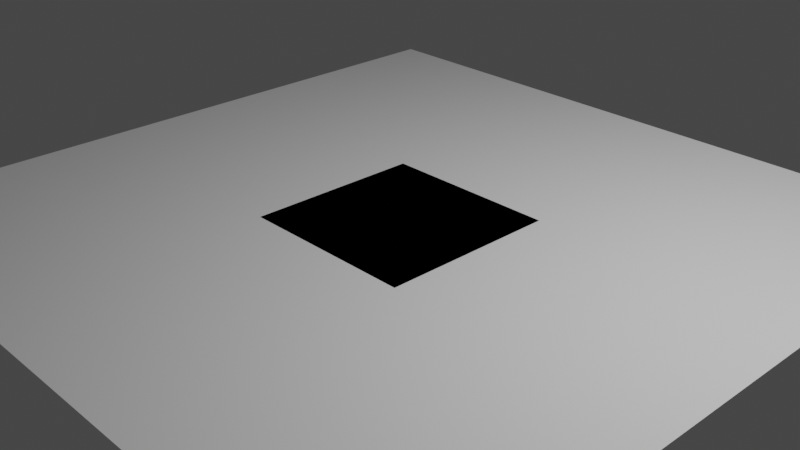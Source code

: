 # Source: modularChallange.blend  (saved by Blender 2.82.7; exported with 4.5.12 LTS)
import bpy
from mathutils import Matrix  # noqa: F401  (used for matrix-valued properties, if any)

bpy.ops.wm.read_factory_settings(use_empty=True)
scene = bpy.context.scene
scene.name = 'Scene'

# ---- collections
col_collection = bpy.data.collections.new('Collection'); scene.collection.children.link(col_collection)
col_module_1 = bpy.data.collections.new('Module 1'); scene.collection.children.link(col_module_1)
col_stairs = bpy.data.collections.new('Stairs'); scene.collection.children.link(col_stairs)

# ---- materials (node trees are filled in below, after node groups)
mat_material_001 = bpy.data.materials.new('Material.001')
mat_material_001.use_transparent_shadow = False
mat_material = bpy.data.materials.new('Material')
mat_material.alpha_threshold = 0.0
mat_material.use_transparent_shadow = False
mat_material.line_color = (0.0, 0.0, 0.0, 1.0)
mat_material_002 = bpy.data.materials.new('Material.002')
mat_material_002.use_transparent_shadow = False
mat_material_003 = bpy.data.materials.new('Material.003')
mat_material_003.use_transparent_shadow = False
mat_material_004 = bpy.data.materials.new('Material.004')
mat_material_004.use_transparent_shadow = False
mat_material_007 = bpy.data.materials.new('Material.007')
mat_material_007.use_transparent_shadow = False
mat_material_006 = bpy.data.materials.new('Material.006')
mat_material_006.use_transparent_shadow = False

# ---- material node trees
mat_material_001.use_nodes = True; mat_material_001.node_tree.nodes.clear()
_N = mat_material_001.node_tree.nodes; _L = mat_material_001.node_tree.links
n0 = _N.new('ShaderNodeOutputMaterial'); n0.name = 'Material Output'; n0.location = (300, 300)
n1 = _N.new('ShaderNodeBsdfPrincipled'); n1.name = 'Principled BSDF'; n1.location = (10, 300)
n1.distribution = 'GGX'
n1.subsurface_method = 'BURLEY'
n1.inputs[0].default_value = (0.02182, 0.5877, 0.8, 1.0)
n1.inputs[3].default_value = 1.45
n1.inputs[27].default_value = (0.0, 0.0, 0.0, 1.0)
n1.inputs[28].default_value = 1.0
_L.new(n1.outputs[0], n0.inputs[0])
n0.is_active_output = True
mat_material.use_nodes = True; mat_material.node_tree.nodes.clear()
_N = mat_material.node_tree.nodes; _L = mat_material.node_tree.links
n0 = _N.new('ShaderNodeOutputMaterial'); n0.name = 'Material Output'; n0.location = (300, 300)
n1 = _N.new('ShaderNodeBsdfPrincipled'); n1.name = 'Principled BSDF'; n1.location = (10, 300)
n1.distribution = 'GGX'
n1.subsurface_method = 'BURLEY'
n1.inputs[0].default_value = (0.2511, 0.8, 0.09015, 1.0)
n1.inputs[2].default_value = 0.4
n1.inputs[3].default_value = 1.45
n1.inputs[27].default_value = (0.0, 0.0, 0.0, 1.0)
n1.inputs[28].default_value = 1.0
_L.new(n1.outputs[0], n0.inputs[0])
n0.is_active_output = True
mat_material_002.use_nodes = True; mat_material_002.node_tree.nodes.clear()
_N = mat_material_002.node_tree.nodes; _L = mat_material_002.node_tree.links
n0 = _N.new('ShaderNodeOutputMaterial'); n0.name = 'Material Output'; n0.location = (300, 300)
n1 = _N.new('ShaderNodeBsdfPrincipled'); n1.name = 'Principled BSDF'; n1.location = (10, 300)
n1.distribution = 'GGX'
n1.subsurface_method = 'BURLEY'
n1.inputs[0].default_value = (0.8, 0.7912, 0.05571, 1.0)
n1.inputs[3].default_value = 1.45
n1.inputs[27].default_value = (0.0, 0.0, 0.0, 1.0)
n1.inputs[28].default_value = 1.0
_L.new(n1.outputs[0], n0.inputs[0])
n0.is_active_output = True
mat_material_003.use_nodes = True; mat_material_003.node_tree.nodes.clear()
_N = mat_material_003.node_tree.nodes; _L = mat_material_003.node_tree.links
n0 = _N.new('ShaderNodeOutputMaterial'); n0.name = 'Material Output'; n0.location = (300, 300)
n1 = _N.new('ShaderNodeBsdfPrincipled'); n1.name = 'Principled BSDF'; n1.location = (10, 300)
n1.distribution = 'GGX'
n1.subsurface_method = 'BURLEY'
n1.inputs[0].default_value = (0.8, 0.2594, 0.02153, 1.0)
n1.inputs[3].default_value = 1.45
n1.inputs[27].default_value = (0.0, 0.0, 0.0, 1.0)
n1.inputs[28].default_value = 1.0
_L.new(n1.outputs[0], n0.inputs[0])
n0.is_active_output = True
mat_material_004.use_nodes = True; mat_material_004.node_tree.nodes.clear()
_N = mat_material_004.node_tree.nodes; _L = mat_material_004.node_tree.links
n0 = _N.new('ShaderNodeOutputMaterial'); n0.name = 'Material Output'; n0.location = (300, 300)
n1 = _N.new('ShaderNodeBsdfPrincipled'); n1.name = 'Principled BSDF'; n1.location = (10, 300)
n1.distribution = 'GGX'
n1.subsurface_method = 'BURLEY'
n1.inputs[0].default_value = (0.8, 0.01898, 0.08461, 1.0)
n1.inputs[3].default_value = 1.45
n1.inputs[27].default_value = (0.0, 0.0, 0.0, 1.0)
n1.inputs[28].default_value = 1.0
_L.new(n1.outputs[0], n0.inputs[0])
n0.is_active_output = True
mat_material_007.use_nodes = True; mat_material_007.node_tree.nodes.clear()
_N = mat_material_007.node_tree.nodes; _L = mat_material_007.node_tree.links
n0 = _N.new('ShaderNodeOutputMaterial'); n0.name = 'Material Output'; n0.location = (300, 300)
n1 = _N.new('ShaderNodeBsdfPrincipled'); n1.name = 'Principled BSDF'; n1.location = (10, 300)
n1.distribution = 'GGX'
n1.subsurface_method = 'BURLEY'
n1.inputs[0].default_value = (0.1205, 0.0536, 0.8, 1.0)
n1.inputs[3].default_value = 1.45
n1.inputs[27].default_value = (0.0, 0.0, 0.0, 1.0)
n1.inputs[28].default_value = 1.0
_L.new(n1.outputs[0], n0.inputs[0])
n0.is_active_output = True
mat_material_006.use_nodes = True; mat_material_006.node_tree.nodes.clear()
_N = mat_material_006.node_tree.nodes; _L = mat_material_006.node_tree.links
n0 = _N.new('ShaderNodeOutputMaterial'); n0.name = 'Material Output'; n0.location = (300, 300)
n1 = _N.new('ShaderNodeBsdfPrincipled'); n1.name = 'Principled BSDF'; n1.location = (10, 300)
n1.distribution = 'GGX'
n1.subsurface_method = 'BURLEY'
n1.inputs[0].default_value = (0.402, 0.04692, 0.05023, 1.0)
n1.inputs[3].default_value = 1.45
n1.inputs[27].default_value = (0.0, 0.0, 0.0, 1.0)
n1.inputs[28].default_value = 1.0
_L.new(n1.outputs[0], n0.inputs[0])
n0.is_active_output = True

# ---- world
world_world = bpy.data.worlds.new('World'); scene.world = world_world
world_world.use_nodes = True; world_world.node_tree.nodes.clear()
_N = world_world.node_tree.nodes; _L = world_world.node_tree.links
n0 = _N.new('ShaderNodeOutputWorld'); n0.name = 'World Output'; n0.location = (300, 300)
n1 = _N.new('ShaderNodeBackground'); n1.name = 'Background'; n1.location = (10, 300)
n1.inputs[0].default_value = (0.05088, 0.05088, 0.05088, 1.0)
_L.new(n1.outputs[0], n0.inputs[0])
n0.is_active_output = True
world_world.color = (0.05088, 0.05088, 0.05088)
world_world.use_sun_shadow = False
world_world.sun_shadow_jitter_overblur = 0.0

# ---- cameras
cam_camera = bpy.data.cameras.new('Camera')
cam_camera.clip_end = 100.0
cam_camera.ortho_scale = 7.314

# ---- lights
light_light = bpy.data.lights.new('Light', 'POINT')
light_light.transmission_factor = 0.0
light_light.energy = 1000.0
light_light.shadow_soft_size = 0.1
light_light.shadow_maximum_resolution = 0.006
light_light.use_absolute_resolution = True

# ---- meshes
me_cube_011 = bpy.data.meshes.new('Cube.011')
me_cube_011.from_pydata([(0.0, 0.7165, 2.424), (0.0, 0.7165, -1.009), (0.0, -0.7165, 2.424), (0.0, -0.7165, -1.009), (-1.0, 0.7165, 2.424), (-1.0, 0.7165, -1.009), (-1.0, -0.7165, 2.424), (-1.0, -0.7165, -1.009), (0.0, 1.0, 1.0), (0.0, 1.0, -1.0), (0.0, -1.0, 1.0), (0.0, -1.0, -1.0), (0.0, 1.0, 1.0), (0.0, 1.0, -1.0), (0.0, -1.0, 1.0), (0.0, -1.0, -1.0), (-1.0, 1.0, -1.0), (-1.0, -1.0, -1.0), (0.0, 1.0, 3.0), (0.0, 1.0, -1.0), (-1.0, -1.0, 3.0), (0.0, -1.0, 3.0), (0.0, -1.0, -1.0), (-1.0, 1.0, 3.0)], [(8, 9), (10, 11), (14, 10), (8, 12)], [(18, 23, 20, 21), (22, 21, 20, 17), (0, 2, 6, 4), (16, 19, 22, 17), (1, 0, 4, 5), (16, 23, 18, 19), (9, 11, 15, 13), (7, 5, 16, 17), (0, 1, 19, 18), (6, 7, 17, 20), (3, 2, 21, 22), (5, 4, 23, 16), (2, 0, 18, 21), (4, 6, 20, 23), (1, 3, 22, 19), (2, 3, 7, 6), (3, 1, 5, 7)])
_uv = me_cube_011.uv_layers.new(name='UVMap')
_uv.uv.foreach_set('vector', [0.625, 0.5, 0.875, 0.5, 0.875, 0.75, 0.625, 0.75, 0.375, 0.75, 0.625, 0.75, 0.625, 1.0, 0.375, 1.0, 0.6073, 0.5354, 0.6073, 0.7146, 0.6073, 0.03544, 0.6073, 0.2146, 0.125, 0.5, 0.375, 0.5, 0.375, 0.75, 0.125, 0.75, 0.3927, 0.5354, 0.6073, 0.5354, 0.6073, 0.2146, 0.3927, 0.2146, 0.375, 0.25, 0.625, 0.25, 0.625, 0.5, 0.375, 0.5, 0.375, 0.5, 0.375, 0.75, 0.375, 0.75, 0.375, 0.5, 0.3927, 0.03544, 0.3927, 0.2146, 0.375, 0.25, 0.375, 0.0, 0.6073, 0.5354, 0.3927, 0.5354, 0.375, 0.5, 0.625, 0.5, 0.6073, 0.03544, 0.3927, 0.03544, 0.375, 0.0, 0.625, 0.0, 0.3927, 0.7146, 0.6073, 0.7146, 0.625, 0.75, 0.375, 0.75, 0.3927, 0.2146, 0.6073, 0.2146, 0.625, 0.25, 0.375, 0.25, 0.6073, 0.7146, 0.6073, 0.5354, 0.625, 0.5, 0.625, 0.75, 0.6073, 0.2146, 0.6073, 0.03544, 0.625, 0.0, 0.625, 0.25, 0.3927, 0.5354, 0.3927, 0.7146, 0.375, 0.75, 0.375, 0.5, 0.6073, 0.7146, 0.3927, 0.7146, 0.3927, 0.03544, 0.6073, 0.03544, 0.3927, 0.7146, 0.3927, 0.5354, 0.3927, 0.2146, 0.3927, 0.03544])
me_cube_011.materials.append(mat_material_001)
me_cube_011.use_remesh_preserve_volume = False
me_cube_011.use_remesh_preserve_attributes = False
me_cube_011.use_mirror_vertex_groups = False
me_cube_011.update()
me_plane_006 = bpy.data.meshes.new('Plane.006')
me_plane_006.from_pydata([(-4.0, -4.0, 0.0), (4.0, -4.0, 0.0), (-4.0, 4.0, 0.0), (4.0, 4.0, 0.0)], [], [(0, 1, 3, 2)])
_uv = me_plane_006.uv_layers.new(name='UVMap')
_uv.uv.foreach_set('vector', [0.0, 0.0, 1.0, 0.0, 1.0, 1.0, 0.0, 1.0])
me_plane_006.use_remesh_fix_poles = True
me_plane_006.use_remesh_preserve_attributes = False
me_plane_006.use_mirror_vertex_groups = False
me_plane_006.update()
me_cube_001 = bpy.data.meshes.new('Cube.001')
me_cube_001.from_pydata([(0.0, 0.2067, 0.9832), (0.0, -0.2067, 0.9832), (-1.0, 0.2067, 0.9832), (-1.0, -0.2067, 0.9832), (0.0, 1.0, 1.0), (0.0, 1.0, -1.0), (0.0, -1.0, 1.0), (0.0, -1.0, -1.0), (0.0, 1.0, 1.0), (0.0, -1.0, 1.0), (0.0, -0.2067, 2.013), (-1.0, -0.2067, 2.013), (0.0, 0.2067, 2.013), (-1.0, 0.2067, 2.013), (-1.0, 1.0, -1.0), (-1.0, -1.0, -1.0), (0.0, -1.0, -1.0), (0.0, 1.0, -1.0), (0.0, 1.0, 3.0), (0.0, -1.0, 3.0), (-1.0, -1.0, 3.0), (-1.0, 1.0, 3.0)], [(4, 5), (6, 7), (9, 6), (4, 8)], [(12, 10, 11, 13), (14, 21, 18, 17), (14, 17, 16, 15), (18, 21, 20, 19), (16, 19, 20, 15), (0, 12, 13, 2), (3, 2, 14, 15), (0, 1, 16, 17), (10, 12, 18, 19), (13, 11, 20, 21), (2, 13, 21, 14), (12, 0, 17, 18), (1, 10, 19, 16), (11, 3, 15, 20), (10, 1, 3, 11), (1, 0, 2, 3)])
_uv = me_cube_001.uv_layers.new(name='UVMap')
_uv.uv.foreach_set('vector', [0.5754, 0.5992, 0.5754, 0.6508, 0.5754, 0.09916, 0.5754, 0.1508, 0.375, 0.25, 0.625, 0.25, 0.625, 0.5, 0.375, 0.5, 0.125, 0.5, 0.375, 0.5, 0.375, 0.75, 0.125, 0.75, 0.625, 0.5, 0.875, 0.5, 0.875, 0.75, 0.625, 0.75, 0.375, 0.75, 0.625, 0.75, 0.625, 1.0, 0.375, 1.0, 0.4246, 0.5992, 0.5754, 0.5992, 0.5754, 0.1508, 0.4246, 0.1508, 0.4246, 0.09916, 0.4246, 0.1508, 0.375, 0.25, 0.375, 0.0, 0.4246, 0.5992, 0.4246, 0.6508, 0.375, 0.75, 0.375, 0.5, 0.5754, 0.6508, 0.5754, 0.5992, 0.625, 0.5, 0.625, 0.75, 0.5754, 0.1508, 0.5754, 0.09916, 0.625, 0.0, 0.625, 0.25, 0.4246, 0.1508, 0.5754, 0.1508, 0.625, 0.25, 0.375, 0.25, 0.5754, 0.5992, 0.4246, 0.5992, 0.375, 0.5, 0.625, 0.5, 0.4246, 0.6508, 0.5754, 0.6508, 0.625, 0.75, 0.375, 0.75, 0.5754, 0.09916, 0.4246, 0.09916, 0.375, 0.0, 0.625, 0.0, 0.5754, 0.6508, 0.4246, 0.6508, 0.4246, 0.09916, 0.5754, 0.09916, 0.4246, 0.6508, 0.4246, 0.5992, 0.4246, 0.1508, 0.4246, 0.09916])
me_cube_001.materials.append(mat_material)
me_cube_001.use_remesh_preserve_volume = False
me_cube_001.use_remesh_preserve_attributes = False
me_cube_001.use_mirror_vertex_groups = False
me_cube_001.update()
me_cube_002 = bpy.data.meshes.new('Cube.002')
me_cube_002.from_pydata([(0.0, 1.0, 3.0), (0.0, 1.0, -1.0), (0.0, -1.0, 3.0), (0.0, -1.0, -1.0), (-1.0, 1.0, 3.0), (-1.0, 1.0, -1.0), (-1.0, -1.0, 3.0), (-1.0, -1.0, -1.0), (0.0, 1.0, 1.0), (0.0, 1.0, -1.0), (0.0, -1.0, 1.0), (0.0, -1.0, -1.0), (-1.0, 0.0, -1.0), (-1.0, 0.0, 3.0), (1.0, 1.0, 3.0), (1.0, 1.0, -1.0), (1.0, 0.0, -1.0), (1.0, 0.0, 3.0), (0.0, -0.3054, 3.0), (0.3054, 0.0, 3.0), (0.0, 0.3054, 3.0), (-0.3054, 0.0, 3.0), (0.08944, -0.08944, 3.0), (0.3054, 0.0, -1.0), (0.0, -0.3054, -1.0), (-0.3054, 0.0, -1.0), (0.0, 0.3054, -1.0), (0.08944, -0.08944, -1.0), (0.0, -0.3054, 1.0), (0.0, -0.3054, -1.0), (1.0, 0.0, -1.0), (2.0, 4.371e-08, -1.0), (2.0, -1.0, -1.0)], [(8, 9), (10, 11), (11, 9), (16, 30)], [(0, 20, 19, 17, 14), (3, 2, 6, 7), (12, 13, 4, 5), (5, 1, 26, 25, 12), (0, 4, 13, 21, 20), (5, 4, 0, 1), (1, 0, 14, 15), (7, 6, 13, 12), (19, 23, 16, 17), (15, 14, 17, 16), (12, 25, 24, 3, 7), (18, 21, 13, 6, 2), (23, 26, 1, 15, 16), (18, 22, 19, 20, 21), (23, 27, 24, 25, 26), (18, 24, 27, 22), (22, 27, 23, 19), (24, 18, 2, 3), (18, 24, 29, 28), (30, 23, 27, 32, 31), (11, 32, 27, 29)])
_uv = me_cube_002.uv_layers.new(name='UVMap')
_uv.uv.foreach_set('vector', [0.625, 0.5, 0.625, 0.5868, 0.625, 0.625, 0.625, 0.625, 0.625, 0.5, 0.375, 0.75, 0.625, 0.75, 0.625, 1.0, 0.375, 1.0, 0.375, 0.125, 0.625, 0.125, 0.625, 0.25, 0.375, 0.25, 0.125, 0.5, 0.375, 0.5, 0.375, 0.5868, 0.2987, 0.625, 0.125, 0.625, 0.625, 0.5, 0.875, 0.5, 0.875, 0.625, 0.7013, 0.625, 0.625, 0.5868, 0.375, 0.25, 0.625, 0.25, 0.625, 0.5, 0.375, 0.5, 0.375, 0.5, 0.625, 0.5, 0.625, 0.5, 0.375, 0.5, 0.375, 0.0, 0.625, 0.0, 0.625, 0.125, 0.375, 0.125, 0.625, 0.625, 0.375, 0.625, 0.375, 0.625, 0.625, 0.625, 0.375, 0.5, 0.625, 0.5, 0.625, 0.625, 0.375, 0.625, 0.125, 0.625, 0.2987, 0.625, 0.375, 0.6632, 0.375, 0.75, 0.125, 0.75, 0.625, 0.6632, 0.7013, 0.625, 0.875, 0.625, 0.875, 0.75, 0.625, 0.75, 0.375, 0.625, 0.375, 0.5868, 0.375, 0.5, 0.375, 0.5, 0.375, 0.625, 0.625, 0.6632, 0.625, 0.6362, 0.625, 0.625, 0.625, 0.5868, 0.7013, 0.625, 0.375, 0.625, 0.375, 0.625, 0.375, 0.625, 0.2987, 0.625, 0.375, 0.5868, 0.625, 0.6632, 0.375, 0.6632, 0.375, 0.625, 0.625, 0.625, 0.625, 0.625, 0.375, 0.625, 0.375, 0.625, 0.625, 0.625, 0.375, 0.6632, 0.625, 0.6632, 0.625, 0.75, 0.375, 0.75, 0.625, 0.6632, 0.375, 0.6632, 0.375, 0.6632, 0.625, 0.6632, 0.0, 0.0, 0.0, 0.0, 0.0, 0.0, 0.0, 0.0, 0.0, 0.0, 0.0, 0.0, 0.0, 0.0, 0.0, 0.0, 0.0, 0.0])
me_cube_002.materials.append(mat_material_002)
me_cube_002.use_remesh_preserve_volume = False
me_cube_002.use_remesh_preserve_attributes = False
me_cube_002.use_mirror_vertex_groups = False
me_cube_002.update()
me_cube_003 = bpy.data.meshes.new('Cube.003')
me_cube_003.from_pydata([(0.0, 1.0, 3.0), (0.0, 1.0, -1.0), (0.0, -1.0, 3.0), (0.0, -1.0, -1.0), (-1.0, -1.0, 3.0), (-1.0, -1.0, -1.0), (0.0, 1.0, 1.0), (0.0, 1.0, -1.0), (0.0, -1.0, 1.0), (0.0, -1.0, -1.0), (-1.0, 0.0, -1.0), (0.0, 0.0, 3.0), (-1.0, 0.0, 3.0), (0.0, 0.0, -1.0), (1.0, 1.0, 3.0), (1.0, 1.0, -1.0), (1.0, 0.0, -1.0), (1.0, 0.0, 3.0), (-0.7255, 1.0, 3.0), (-1.0, 0.7255, 3.0), (-0.9196, 0.9196, 3.0), (-1.0, 0.7255, -1.0), (-0.7255, 1.0, -1.0), (-0.9196, 0.9196, -1.0), (-1.0, 0.7255, 1.0), (-1.0, 0.7255, -1.0), (1.0, 1.0, -1.0), (1.0, 2.0, -1.0), (-1.0, 2.0, -1.0), (-1.0, 2.0, -1.0)], [(6, 7), (8, 9), (9, 7), (15, 26), (27, 28), (28, 29), (22, 26), (23, 27)], [(11, 12, 4, 2), (3, 2, 4, 5), (0, 18, 20, 19, 12, 11), (10, 13, 3, 5), (13, 11, 2, 3), (10, 12, 19, 21), (1, 0, 14, 15), (5, 4, 12, 10), (21, 23, 22, 1, 13, 10), (15, 14, 17, 16), (13, 1, 15, 16), (11, 13, 16, 17), (0, 11, 17, 14), (18, 22, 23, 20), (20, 23, 21, 19), (22, 18, 0, 1), (19, 21, 25, 24), (27, 29, 23, 22, 25, 7, 26), (29, 25, 23)])
_uv = me_cube_003.uv_layers.new(name='UVMap')
_uv.uv.foreach_set('vector', [0.625, 0.625, 0.875, 0.625, 0.875, 0.75, 0.625, 0.75, 0.375, 0.75, 0.625, 0.75, 0.625, 1.0, 0.375, 1.0, 0.625, 0.5, 0.8064, 0.5, 0.7016, 0.3367, 0.875, 0.5343, 0.875, 0.625, 0.625, 0.625, 0.125, 0.625, 0.375, 0.625, 0.375, 0.75, 0.125, 0.75, 0.375, 0.625, 0.625, 0.625, 0.625, 0.75, 0.375, 0.75, 0.375, 0.125, 0.625, 0.125, 0.625, 0.2157, 0.375, 0.2157, 0.375, 0.5, 0.625, 0.5, 0.625, 0.5, 0.375, 0.5, 0.375, 0.0, 0.625, 0.0, 0.625, 0.125, 0.375, 0.125, 0.125, 0.5343, 0.2984, 0.3367, 0.1936, 0.5, 0.375, 0.5, 0.375, 0.625, 0.125, 0.625, 0.375, 0.5, 0.625, 0.5, 0.625, 0.625, 0.375, 0.625, 0.375, 0.625, 0.375, 0.5, 0.375, 0.5, 0.375, 0.625, 0.625, 0.625, 0.375, 0.625, 0.375, 0.625, 0.625, 0.625, 0.625, 0.5, 0.625, 0.625, 0.625, 0.625, 0.625, 0.5, 0.625, 0.3186, 0.375, 0.3186, 0.2984, 0.3367, 0.7016, 0.3367, 0.7016, 0.3367, 0.2984, 0.3367, 0.375, 0.2157, 0.625, 0.2157, 0.375, 0.3186, 0.625, 0.3186, 0.625, 0.5, 0.375, 0.5, 0.625, 0.2157, 0.375, 0.2157, 0.375, 0.2157, 0.625, 0.2157, 0.0, 0.0, 0.0, 0.0, 0.2984, 0.3367, 0.1936, 0.5, 0.0, 0.0, 0.0, 0.0, 0.0, 0.0, 0.0, 0.0, 0.0, 0.0, 0.2984, 0.3367])
me_cube_003.materials.append(mat_material_003)
me_cube_003.use_remesh_preserve_volume = False
me_cube_003.use_remesh_preserve_attributes = False
me_cube_003.use_mirror_vertex_groups = False
me_cube_003.update()
me_plane = bpy.data.meshes.new('Plane')
me_plane.from_pydata([(-1.0, -1.0, 0.0), (1.0, -1.0, 0.0), (-1.0, 1.0, 0.0), (1.0, 1.0, 0.0)], [], [(0, 1, 3, 2)])
_uv = me_plane.uv_layers.new(name='UVMap')
_uv.uv.foreach_set('vector', [0.0, 0.0, 1.0, 0.0, 1.0, 1.0, 0.0, 1.0])
me_plane.materials.append(mat_material_004)
me_plane.use_remesh_fix_poles = True
me_plane.use_remesh_preserve_attributes = False
me_plane.use_mirror_vertex_groups = False
me_plane.update()
me_plane_001 = bpy.data.meshes.new('Plane.001')
me_plane_001.from_pydata([(-1.0, -1.0, 0.0), (1.0, -1.0, 0.0), (-1.0, 1.0, 0.0), (1.0, 1.0, 0.0)], [], [(0, 1, 3, 2)])
_uv = me_plane_001.uv_layers.new(name='UVMap')
_uv.uv.foreach_set('vector', [0.0, 0.0, 1.0, 0.0, 1.0, 1.0, 0.0, 1.0])
me_plane_001.materials.append(mat_material_004)
me_plane_001.use_remesh_fix_poles = True
me_plane_001.use_remesh_preserve_attributes = False
me_plane_001.use_mirror_vertex_groups = False
me_plane_001.update()
me_plane_002 = bpy.data.meshes.new('Plane.002')
me_plane_002.from_pydata([(-1.0, -1.0, 0.0), (1.0, -1.0, 0.0), (-1.0, 1.0, 0.0), (1.0, 1.0, 0.0)], [], [(0, 1, 3, 2)])
_uv = me_plane_002.uv_layers.new(name='UVMap')
_uv.uv.foreach_set('vector', [0.0, 0.0, 1.0, 0.0, 1.0, 1.0, 0.0, 1.0])
me_plane_002.materials.append(mat_material_004)
me_plane_002.use_remesh_fix_poles = True
me_plane_002.use_remesh_preserve_attributes = False
me_plane_002.use_mirror_vertex_groups = False
me_plane_002.update()
me_plane_002.normals_split_custom_set([tuple(v) for v in zip(*[iter([0.0, 0.0, 1.0, 0.0, 0.0, 1.0, 0.0, 0.0, 1.0, 0.0, 0.0, 1.0])] * 3)])
me_cube = bpy.data.meshes.new('Cube')
me_cube.from_pydata([(0.0, 1.0, 3.0), (0.0, 1.0, -1.0), (0.0, -1.0, 3.0), (0.0, -1.0, -1.0), (-1.0, 1.0, 3.0), (-1.0, 1.0, -1.0), (-1.0, -1.0, 3.0), (-1.0, -1.0, -1.0), (0.0, 1.0, 1.0), (0.0, 1.0, -1.0), (0.0, -1.0, 1.0), (0.0, -1.0, -1.0), (0.0, 1.0, 1.0), (0.0, 1.0, -1.0), (0.0, -1.0, 1.0), (0.0, -1.0, -1.0), (0.0, 1.0, -1.0), (0.0, -1.0, -1.0)], [(8, 9), (10, 11), (14, 10), (8, 12)], [(0, 4, 6, 2), (3, 2, 6, 7), (7, 6, 4, 5), (5, 1, 3, 7), (1, 0, 2, 3), (5, 4, 0, 1), (9, 11, 15, 13), (13, 15, 17, 16)])
_uv = me_cube.uv_layers.new(name='UVMap')
_uv.uv.foreach_set('vector', [0.625, 0.5, 0.875, 0.5, 0.875, 0.75, 0.625, 0.75, 0.375, 0.75, 0.625, 0.75, 0.625, 1.0, 0.375, 1.0, 0.375, 0.0, 0.625, 0.0, 0.625, 0.25, 0.375, 0.25, 0.125, 0.5, 0.375, 0.5, 0.375, 0.75, 0.125, 0.75, 0.375, 0.5, 0.625, 0.5, 0.625, 0.75, 0.375, 0.75, 0.375, 0.25, 0.625, 0.25, 0.625, 0.5, 0.375, 0.5, 0.375, 0.5, 0.375, 0.75, 0.375, 0.75, 0.375, 0.5, 0.375, 0.5, 0.375, 0.75, 0.375, 0.75, 0.375, 0.5])
me_cube.materials.append(mat_material_001)
me_cube.use_remesh_preserve_volume = False
me_cube.use_remesh_preserve_attributes = False
me_cube.use_mirror_vertex_groups = False
me_cube.update()
me_cube_004 = bpy.data.meshes.new('Cube.004')
me_cube_004.from_pydata([(0.0, 1.0, 3.0), (0.0, 1.0, -1.0), (0.0, -1.0, 3.0), (0.0, -1.0, -1.0), (-1.0, 1.0, 3.0), (-1.0, 1.0, -1.0), (-1.0, -1.0, 3.0), (-1.0, -1.0, -1.0), (0.0, 1.0, 1.0), (0.0, 1.0, -1.0), (0.0, -1.0, 1.0), (0.0, -4.0, -1.0), (-1.0, 0.0, -1.0), (-1.0, 0.0, 3.0), (1.0, 1.0, 3.0), (1.0, 1.0, -1.0), (0.000228, 0.0, -1.0), (0.000228, 0.0, 3.0), (0.0, -0.3054, 3.0), (0.3054, 0.0, 3.0), (0.0, 0.3054, 3.0), (-0.3054, 0.0, 3.0), (0.08944, -0.08944, 3.0), (0.3054, 0.0, -1.0), (0.0, -0.3054, -1.0), (-0.3054, 0.0, -1.0), (0.0, 0.3054, -1.0), (0.08944, -0.08944, -1.0), (0.0, -0.3054, 1.0), (0.0, -0.3054, -1.0), (1.0, 0.0, -1.0), (1.0, -4.0, -1.0)], [(8, 9), (10, 11), (11, 9), (16, 30)], [(0, 20, 19, 17, 14), (3, 2, 6, 7), (12, 13, 4, 5), (5, 1, 26, 25, 12), (0, 4, 13, 21, 20), (5, 4, 0, 1), (1, 0, 14, 15), (7, 6, 13, 12), (19, 23, 16, 17), (15, 14, 17, 16), (12, 25, 24, 3, 7), (18, 21, 13, 6, 2), (23, 26, 1, 15, 16), (18, 22, 19, 20, 21), (23, 27, 24, 25, 26), (18, 24, 27, 22), (22, 27, 23, 19), (24, 18, 2, 3), (18, 24, 29, 28), (11, 31, 30, 23, 27, 29)])
_uv = me_cube_004.uv_layers.new(name='UVMap')
_uv.uv.foreach_set('vector', [0.625, 0.5, 0.625, 0.5868, 0.625, 0.625, 0.625, 0.625, 0.625, 0.5, 0.375, 0.75, 0.625, 0.75, 0.625, 1.0, 0.375, 1.0, 0.375, 0.125, 0.625, 0.125, 0.625, 0.25, 0.375, 0.25, 0.125, 0.5, 0.375, 0.5, 0.375, 0.5868, 0.2987, 0.625, 0.125, 0.625, 0.625, 0.5, 0.875, 0.5, 0.875, 0.625, 0.7013, 0.625, 0.625, 0.5868, 0.375, 0.25, 0.625, 0.25, 0.625, 0.5, 0.375, 0.5, 0.375, 0.5, 0.625, 0.5, 0.625, 0.5, 0.375, 0.5, 0.375, 0.0, 0.625, 0.0, 0.625, 0.125, 0.375, 0.125, 0.625, 0.625, 0.375, 0.625, 0.375, 0.625, 0.625, 0.625, 0.375, 0.5, 0.625, 0.5, 0.625, 0.625, 0.375, 0.625, 0.125, 0.625, 0.2987, 0.625, 0.375, 0.6632, 0.375, 0.75, 0.125, 0.75, 0.625, 0.6632, 0.7013, 0.625, 0.875, 0.625, 0.875, 0.75, 0.625, 0.75, 0.375, 0.625, 0.375, 0.5868, 0.375, 0.5, 0.375, 0.5, 0.375, 0.625, 0.625, 0.6632, 0.625, 0.6362, 0.625, 0.625, 0.625, 0.5868, 0.7013, 0.625, 0.375, 0.625, 0.375, 0.625, 0.375, 0.625, 0.2987, 0.625, 0.375, 0.5868, 0.625, 0.6632, 0.375, 0.6632, 0.375, 0.625, 0.625, 0.625, 0.625, 0.625, 0.375, 0.625, 0.375, 0.625, 0.625, 0.625, 0.375, 0.6632, 0.625, 0.6632, 0.625, 0.75, 0.375, 0.75, 0.625, 0.6632, 0.375, 0.6632, 0.375, 0.6632, 0.625, 0.6632, 0.0, 0.0, 0.0, 0.0, 0.0, 0.0, 0.375, 0.625, 0.375, 0.625, 0.0, 0.0])
me_cube_004.materials.append(mat_material_002)
me_cube_004.use_remesh_preserve_volume = False
me_cube_004.use_remesh_preserve_attributes = False
me_cube_004.use_mirror_vertex_groups = False
me_cube_004.update()
me_cube_005 = bpy.data.meshes.new('Cube.005')
me_cube_005.from_pydata([(0.0, 0.2067, 0.9832), (0.0, -0.2067, 0.9832), (-1.0, 0.2067, 0.9832), (-1.0, -0.2067, 0.9832), (0.0, 1.0, 1.0), (0.0, 1.0, -1.0), (0.0, -1.0, 1.0), (0.0, -1.0, -1.0), (0.0, 1.0, 1.0), (0.0, -1.0, 1.0), (1.0, 1.0, -1.0), (1.0, -1.0, -1.0), (0.0, -0.2067, 2.013), (-1.0, -0.2067, 2.013), (0.0, 0.2067, 2.013), (-1.0, 0.2067, 2.013), (-1.0, 1.0, -1.0), (-1.0, -1.0, -1.0), (0.0, -1.0, -1.0), (0.0, 1.0, -1.0), (0.0, 1.0, 3.0), (0.0, -1.0, 3.0), (-1.0, -1.0, 3.0), (-1.0, 1.0, 3.0)], [(4, 5), (6, 7), (9, 6), (4, 8)], [(14, 12, 13, 15), (16, 23, 20, 19), (16, 19, 18, 17), (5, 7, 11, 10), (20, 23, 22, 21), (18, 21, 22, 17), (0, 14, 15, 2), (3, 2, 16, 17), (0, 1, 18, 19), (12, 14, 20, 21), (15, 13, 22, 23), (2, 15, 23, 16), (14, 0, 19, 20), (1, 12, 21, 18), (13, 3, 17, 22), (12, 1, 3, 13), (1, 0, 2, 3)])
_uv = me_cube_005.uv_layers.new(name='UVMap')
_uv.uv.foreach_set('vector', [0.5754, 0.5992, 0.5754, 0.6508, 0.5754, 0.09916, 0.5754, 0.1508, 0.375, 0.25, 0.625, 0.25, 0.625, 0.5, 0.375, 0.5, 0.125, 0.5, 0.375, 0.5, 0.375, 0.75, 0.125, 0.75, 0.375, 0.5, 0.375, 0.75, 0.375, 0.75, 0.375, 0.5, 0.625, 0.5, 0.875, 0.5, 0.875, 0.75, 0.625, 0.75, 0.375, 0.75, 0.625, 0.75, 0.625, 1.0, 0.375, 1.0, 0.4246, 0.5992, 0.5754, 0.5992, 0.5754, 0.1508, 0.4246, 0.1508, 0.4246, 0.09916, 0.4246, 0.1508, 0.375, 0.25, 0.375, 0.0, 0.4246, 0.5992, 0.4246, 0.6508, 0.375, 0.75, 0.375, 0.5, 0.5754, 0.6508, 0.5754, 0.5992, 0.625, 0.5, 0.625, 0.75, 0.5754, 0.1508, 0.5754, 0.09916, 0.625, 0.0, 0.625, 0.25, 0.4246, 0.1508, 0.5754, 0.1508, 0.625, 0.25, 0.375, 0.25, 0.5754, 0.5992, 0.4246, 0.5992, 0.375, 0.5, 0.625, 0.5, 0.4246, 0.6508, 0.5754, 0.6508, 0.625, 0.75, 0.375, 0.75, 0.5754, 0.09916, 0.4246, 0.09916, 0.375, 0.0, 0.625, 0.0, 0.5754, 0.6508, 0.4246, 0.6508, 0.4246, 0.09916, 0.5754, 0.09916, 0.4246, 0.6508, 0.4246, 0.5992, 0.4246, 0.1508, 0.4246, 0.09916])
me_cube_005.materials.append(mat_material)
me_cube_005.use_remesh_preserve_volume = False
me_cube_005.use_remesh_preserve_attributes = False
me_cube_005.use_mirror_vertex_groups = False
me_cube_005.update()
me_cube_006 = bpy.data.meshes.new('Cube.006')
me_cube_006.from_pydata([(0.0, 1.0, 3.0), (0.0, 1.0, -1.0), (0.0, -1.0, 3.0), (0.0, -1.0, -1.0), (-1.0, 1.0, 3.0), (-1.0, 1.0, -1.0), (-1.0, -1.0, 3.0), (-1.0, -1.0, -1.0), (0.0, 1.0, 1.0), (0.0, 1.0, -1.0), (0.0, -1.0, 1.0), (0.0, -1.0, -1.0), (-1.0, 0.0, -1.0), (-1.0, 0.0, 3.0), (1.0, 1.0, 3.0), (1.0, 1.0, -1.0), (1.0, 0.0, -1.0), (1.0, 0.0, 3.0), (0.0, -0.3054, 3.0), (0.3054, 0.0, 3.0), (0.0, 0.3054, 3.0), (-0.3054, 0.0, 3.0), (0.08944, -0.08944, 3.0), (0.3054, 0.0, -1.0), (0.0, -0.3054, -1.0), (-0.3054, 0.0, -1.0), (0.0, 0.3054, -1.0), (0.08944, -0.08944, -1.0), (0.0, -0.3054, 1.0), (0.0, -0.3054, -1.0), (1.0, 0.0, -1.0), (1.0, -1.0, -1.0)], [(8, 9), (10, 11), (11, 9), (16, 30), (27, 31)], [(0, 20, 19, 17, 14), (3, 2, 6, 7), (12, 13, 4, 5), (5, 1, 26, 25, 12), (0, 4, 13, 21, 20), (5, 4, 0, 1), (1, 0, 14, 15), (7, 6, 13, 12), (19, 23, 16, 17), (15, 14, 17, 16), (12, 25, 24, 3, 7), (18, 21, 13, 6, 2), (23, 26, 1, 15, 16), (18, 22, 19, 20, 21), (23, 27, 24, 25, 26), (18, 24, 27, 22), (22, 27, 23, 19), (24, 18, 2, 3), (18, 24, 29, 28), (11, 31, 30, 23, 27, 29)])
_uv = me_cube_006.uv_layers.new(name='UVMap')
_uv.uv.foreach_set('vector', [0.625, 0.5, 0.625, 0.5868, 0.625, 0.625, 0.625, 0.625, 0.625, 0.5, 0.375, 0.75, 0.625, 0.75, 0.625, 1.0, 0.375, 1.0, 0.375, 0.125, 0.625, 0.125, 0.625, 0.25, 0.375, 0.25, 0.125, 0.5, 0.375, 0.5, 0.375, 0.5868, 0.2987, 0.625, 0.125, 0.625, 0.625, 0.5, 0.875, 0.5, 0.875, 0.625, 0.7013, 0.625, 0.625, 0.5868, 0.375, 0.25, 0.625, 0.25, 0.625, 0.5, 0.375, 0.5, 0.375, 0.5, 0.625, 0.5, 0.625, 0.5, 0.375, 0.5, 0.375, 0.0, 0.625, 0.0, 0.625, 0.125, 0.375, 0.125, 0.625, 0.625, 0.375, 0.625, 0.375, 0.625, 0.625, 0.625, 0.375, 0.5, 0.625, 0.5, 0.625, 0.625, 0.375, 0.625, 0.125, 0.625, 0.2987, 0.625, 0.375, 0.6632, 0.375, 0.75, 0.125, 0.75, 0.625, 0.6632, 0.7013, 0.625, 0.875, 0.625, 0.875, 0.75, 0.625, 0.75, 0.375, 0.625, 0.375, 0.5868, 0.375, 0.5, 0.375, 0.5, 0.375, 0.625, 0.625, 0.6632, 0.625, 0.6362, 0.625, 0.625, 0.625, 0.5868, 0.7013, 0.625, 0.375, 0.625, 0.375, 0.625, 0.375, 0.625, 0.2987, 0.625, 0.375, 0.5868, 0.625, 0.6632, 0.375, 0.6632, 0.375, 0.625, 0.625, 0.625, 0.625, 0.625, 0.375, 0.625, 0.375, 0.625, 0.625, 0.625, 0.375, 0.6632, 0.625, 0.6632, 0.625, 0.75, 0.375, 0.75, 0.625, 0.6632, 0.375, 0.6632, 0.375, 0.6632, 0.625, 0.6632, 0.0, 0.0, 0.0, 0.0, 0.0, 0.0, 0.375, 0.625, 0.375, 0.625, 0.0, 0.0])
me_cube_006.materials.append(mat_material_002)
me_cube_006.use_remesh_preserve_volume = False
me_cube_006.use_remesh_preserve_attributes = False
me_cube_006.use_mirror_vertex_groups = False
me_cube_006.update()
me_cube_012 = bpy.data.meshes.new('Cube.012')
me_cube_012.from_pydata([(0.0, 0.2067, 0.9832), (0.0, -0.2067, 0.9832), (-1.0, 0.2067, 0.9832), (-1.0, -0.2067, 0.9832), (0.0, 1.0, 1.0), (0.0, 1.0, -1.0), (0.0, -1.0, 1.0), (0.0, -1.0, -1.0), (0.0, 1.0, 1.0), (0.0, -1.0, 1.0), (0.0, -0.2067, 2.013), (-1.0, -0.2067, 2.013), (0.0, 0.2067, 2.013), (-1.0, 0.2067, 2.013), (-1.0, 1.0, -1.0), (-1.0, -1.0, -1.0), (0.0, -1.0, -1.0), (0.0, 1.0, -1.0), (0.0, 1.0, 3.0), (0.0, -1.0, 3.0), (-1.0, -1.0, 3.0), (-1.0, 1.0, 3.0)], [(4, 5), (6, 7), (9, 6), (4, 8)], [(12, 10, 11, 13), (14, 21, 18, 17), (14, 17, 16, 15), (18, 21, 20, 19), (16, 19, 20, 15), (0, 12, 13, 2), (3, 2, 14, 15), (0, 1, 16, 17), (10, 12, 18, 19), (13, 11, 20, 21), (2, 13, 21, 14), (12, 0, 17, 18), (1, 10, 19, 16), (11, 3, 15, 20), (10, 1, 3, 11), (1, 0, 2, 3)])
_uv = me_cube_012.uv_layers.new(name='UVMap')
_uv.uv.foreach_set('vector', [0.5754, 0.5992, 0.5754, 0.6508, 0.5754, 0.09916, 0.5754, 0.1508, 0.375, 0.25, 0.625, 0.25, 0.625, 0.5, 0.375, 0.5, 0.125, 0.5, 0.375, 0.5, 0.375, 0.75, 0.125, 0.75, 0.625, 0.5, 0.875, 0.5, 0.875, 0.75, 0.625, 0.75, 0.375, 0.75, 0.625, 0.75, 0.625, 1.0, 0.375, 1.0, 0.4246, 0.5992, 0.5754, 0.5992, 0.5754, 0.1508, 0.4246, 0.1508, 0.4246, 0.09916, 0.4246, 0.1508, 0.375, 0.25, 0.375, 0.0, 0.4246, 0.5992, 0.4246, 0.6508, 0.375, 0.75, 0.375, 0.5, 0.5754, 0.6508, 0.5754, 0.5992, 0.625, 0.5, 0.625, 0.75, 0.5754, 0.1508, 0.5754, 0.09916, 0.625, 0.0, 0.625, 0.25, 0.4246, 0.1508, 0.5754, 0.1508, 0.625, 0.25, 0.375, 0.25, 0.5754, 0.5992, 0.4246, 0.5992, 0.375, 0.5, 0.625, 0.5, 0.4246, 0.6508, 0.5754, 0.6508, 0.625, 0.75, 0.375, 0.75, 0.5754, 0.09916, 0.4246, 0.09916, 0.375, 0.0, 0.625, 0.0, 0.5754, 0.6508, 0.4246, 0.6508, 0.4246, 0.09916, 0.5754, 0.09916, 0.4246, 0.6508, 0.4246, 0.5992, 0.4246, 0.1508, 0.4246, 0.09916])
me_cube_012.materials.append(mat_material)
me_cube_012.use_remesh_preserve_volume = False
me_cube_012.use_remesh_preserve_attributes = False
me_cube_012.use_mirror_vertex_groups = False
me_cube_012.update()
me_cube_013 = bpy.data.meshes.new('Cube.013')
me_cube_013.from_pydata([(0.0, 1.0, 3.0), (0.0, 1.0, -1.0), (0.0, -1.0, 3.0), (0.0, -1.0, -1.0), (-1.0, 1.0, 3.0), (-1.0, 1.0, -1.0), (-1.0, -1.0, 3.0), (-1.0, -1.0, -1.0), (0.0, 1.0, 1.0), (0.0, 1.0, -1.0), (0.0, -1.0, 1.0), (0.0, -1.0, -1.0), (-1.0, 0.0, -1.0), (-1.0, 0.0, 3.0), (1.0, 1.0, 3.0), (1.0, 1.0, -1.0), (1.0, 0.0, -1.0), (1.0, 0.0, 3.0), (0.0, -0.3054, 3.0), (0.3054, 0.0, 3.0), (0.0, 0.3054, 3.0), (-0.3054, 0.0, 3.0), (0.08944, -0.08944, 3.0), (0.3054, 0.0, -1.0), (0.0, -0.3054, -1.0), (-0.3054, 0.0, -1.0), (0.0, 0.3054, -1.0), (0.08944, -0.08944, -1.0), (0.0, -0.3054, 1.0), (0.0, -0.3054, -1.0), (1.0, 0.0, -1.0), (1.0, -1.0, -1.0), (0.0, -1.0, -1.0), (1.0, -1.0, -1.0), (-4.421e-08, -2.011, -1.0), (1.0, -2.011, -1.0), (-8.792e-08, -3.011, -1.0), (1.0, -3.011, -1.0), (1.0, -2.011, -1.0), (-4.421e-08, -2.011, -1.0), (1.0, -6.011, -1.0), (-2.191e-07, -6.011, -1.0)], [(8, 9), (10, 11), (11, 9), (16, 30), (37, 35), (34, 36)], [(0, 20, 19, 17, 14), (3, 2, 6, 7), (12, 13, 4, 5), (5, 1, 26, 25, 12), (0, 4, 13, 21, 20), (5, 4, 0, 1), (1, 0, 14, 15), (7, 6, 13, 12), (19, 23, 16, 17), (15, 14, 17, 16), (12, 25, 24, 3, 7), (18, 21, 13, 6, 2), (23, 26, 1, 15, 16), (18, 22, 19, 20, 21), (23, 27, 24, 25, 26), (18, 24, 27, 22), (22, 27, 23, 19), (24, 18, 2, 3), (18, 24, 29, 28), (11, 31, 30, 23, 27, 29), (31, 11, 32, 33), (33, 32, 34, 35), (35, 34, 39, 38), (38, 39, 41, 40)])
_uv = me_cube_013.uv_layers.new(name='UVMap')
_uv.uv.foreach_set('vector', [0.625, 0.5, 0.625, 0.5868, 0.625, 0.625, 0.625, 0.625, 0.625, 0.5, 0.375, 0.75, 0.625, 0.75, 0.625, 1.0, 0.375, 1.0, 0.375, 0.125, 0.625, 0.125, 0.625, 0.25, 0.375, 0.25, 0.125, 0.5, 0.375, 0.5, 0.375, 0.5868, 0.2987, 0.625, 0.125, 0.625, 0.625, 0.5, 0.875, 0.5, 0.875, 0.625, 0.7013, 0.625, 0.625, 0.5868, 0.375, 0.25, 0.625, 0.25, 0.625, 0.5, 0.375, 0.5, 0.375, 0.5, 0.625, 0.5, 0.625, 0.5, 0.375, 0.5, 0.375, 0.0, 0.625, 0.0, 0.625, 0.125, 0.375, 0.125, 0.625, 0.625, 0.375, 0.625, 0.375, 0.625, 0.625, 0.625, 0.375, 0.5, 0.625, 0.5, 0.625, 0.625, 0.375, 0.625, 0.125, 0.625, 0.2987, 0.625, 0.375, 0.6632, 0.375, 0.75, 0.125, 0.75, 0.625, 0.6632, 0.7013, 0.625, 0.875, 0.625, 0.875, 0.75, 0.625, 0.75, 0.375, 0.625, 0.375, 0.5868, 0.375, 0.5, 0.375, 0.5, 0.375, 0.625, 0.625, 0.6632, 0.625, 0.6362, 0.625, 0.625, 0.625, 0.5868, 0.7013, 0.625, 0.375, 0.625, 0.375, 0.625, 0.375, 0.625, 0.2987, 0.625, 0.375, 0.5868, 0.625, 0.6632, 0.375, 0.6632, 0.375, 0.625, 0.625, 0.625, 0.625, 0.625, 0.375, 0.625, 0.375, 0.625, 0.625, 0.625, 0.375, 0.6632, 0.625, 0.6632, 0.625, 0.75, 0.375, 0.75, 0.625, 0.6632, 0.375, 0.6632, 0.375, 0.6632, 0.625, 0.6632, 0.0, 0.0, 0.0, 0.0, 0.0, 0.0, 0.375, 0.625, 0.375, 0.625, 0.0, 0.0, 0.0, 0.0, 0.0, 0.0, 0.0, 0.0, 0.0, 0.0, 0.0, 0.0, 0.0, 0.0, 0.0, 0.0, 0.0, 0.0, 0.0, 0.0, 0.0, 0.0, 0.0, 0.0, 0.0, 0.0, 0.0, 0.0, 0.0, 0.0, 0.0, 0.0, 0.0, 0.0])
me_cube_013.materials.append(mat_material_002)
me_cube_013.use_remesh_preserve_volume = False
me_cube_013.use_remesh_preserve_attributes = False
me_cube_013.use_mirror_vertex_groups = False
me_cube_013.update()
me_cube_014 = bpy.data.meshes.new('Cube.014')
me_cube_014.from_pydata([(0.0, 1.0, 3.0), (0.0, 1.0, -1.0), (0.0, -1.0, 3.0), (0.0, -1.0, -1.0), (-1.0, 1.0, 3.0), (-1.0, 1.0, -1.0), (-1.0, -1.0, 3.0), (-1.0, -1.0, -1.0), (0.0, 1.0, 1.0), (0.0, 1.0, -1.0), (0.0, -1.0, 1.0), (0.0, -1.0, -1.0), (0.0, 1.0, 1.0), (0.0, 1.0, -1.0), (0.0, -1.0, 1.0), (0.0, -1.0, -1.0)], [(8, 9), (10, 11), (14, 10), (8, 12)], [(0, 4, 6, 2), (3, 2, 6, 7), (7, 6, 4, 5), (5, 1, 3, 7), (1, 0, 2, 3), (5, 4, 0, 1), (9, 11, 15, 13)])
_uv = me_cube_014.uv_layers.new(name='UVMap')
_uv.uv.foreach_set('vector', [0.625, 0.5, 0.875, 0.5, 0.875, 0.75, 0.625, 0.75, 0.375, 0.75, 0.625, 0.75, 0.625, 1.0, 0.375, 1.0, 0.375, 0.0, 0.625, 0.0, 0.625, 0.25, 0.375, 0.25, 0.125, 0.5, 0.375, 0.5, 0.375, 0.75, 0.125, 0.75, 0.375, 0.5, 0.625, 0.5, 0.625, 0.75, 0.375, 0.75, 0.375, 0.25, 0.625, 0.25, 0.625, 0.5, 0.375, 0.5, 0.375, 0.5, 0.375, 0.75, 0.375, 0.75, 0.375, 0.5])
me_cube_014.materials.append(mat_material_001)
me_cube_014.use_remesh_preserve_volume = False
me_cube_014.use_remesh_preserve_attributes = False
me_cube_014.use_mirror_vertex_groups = False
me_cube_014.update()
me_cube_015 = bpy.data.meshes.new('Cube.015')
me_cube_015.from_pydata([(0.0, 0.2067, 0.9832), (0.0, -0.2067, 0.9832), (-1.0, 0.2067, 0.9832), (-1.0, -0.2067, 0.9832), (0.0, 1.0, 1.0), (0.0, 1.0, -1.0), (0.0, -1.0, 1.0), (0.0, -1.0, -1.0), (0.0, 1.0, 1.0), (0.0, -1.0, 1.0), (0.0, -0.2067, 2.013), (-1.0, -0.2067, 2.013), (0.0, 0.2067, 2.013), (-1.0, 0.2067, 2.013), (-1.0, 1.0, -1.0), (-1.0, -1.0, -1.0), (0.0, -1.0, -1.0), (0.0, 1.0, -1.0), (0.0, 1.0, 3.0), (0.0, -1.0, 3.0), (-1.0, -1.0, 3.0), (-1.0, 1.0, 3.0)], [(4, 5), (6, 7), (9, 6), (4, 8)], [(12, 10, 11, 13), (14, 21, 18, 17), (14, 17, 16, 15), (18, 21, 20, 19), (16, 19, 20, 15), (0, 12, 13, 2), (3, 2, 14, 15), (0, 1, 16, 17), (10, 12, 18, 19), (13, 11, 20, 21), (2, 13, 21, 14), (12, 0, 17, 18), (1, 10, 19, 16), (11, 3, 15, 20), (10, 1, 3, 11), (1, 0, 2, 3)])
_uv = me_cube_015.uv_layers.new(name='UVMap')
_uv.uv.foreach_set('vector', [0.5754, 0.5992, 0.5754, 0.6508, 0.5754, 0.09916, 0.5754, 0.1508, 0.375, 0.25, 0.625, 0.25, 0.625, 0.5, 0.375, 0.5, 0.125, 0.5, 0.375, 0.5, 0.375, 0.75, 0.125, 0.75, 0.625, 0.5, 0.875, 0.5, 0.875, 0.75, 0.625, 0.75, 0.375, 0.75, 0.625, 0.75, 0.625, 1.0, 0.375, 1.0, 0.4246, 0.5992, 0.5754, 0.5992, 0.5754, 0.1508, 0.4246, 0.1508, 0.4246, 0.09916, 0.4246, 0.1508, 0.375, 0.25, 0.375, 0.0, 0.4246, 0.5992, 0.4246, 0.6508, 0.375, 0.75, 0.375, 0.5, 0.5754, 0.6508, 0.5754, 0.5992, 0.625, 0.5, 0.625, 0.75, 0.5754, 0.1508, 0.5754, 0.09916, 0.625, 0.0, 0.625, 0.25, 0.4246, 0.1508, 0.5754, 0.1508, 0.625, 0.25, 0.375, 0.25, 0.5754, 0.5992, 0.4246, 0.5992, 0.375, 0.5, 0.625, 0.5, 0.4246, 0.6508, 0.5754, 0.6508, 0.625, 0.75, 0.375, 0.75, 0.5754, 0.09916, 0.4246, 0.09916, 0.375, 0.0, 0.625, 0.0, 0.5754, 0.6508, 0.4246, 0.6508, 0.4246, 0.09916, 0.5754, 0.09916, 0.4246, 0.6508, 0.4246, 0.5992, 0.4246, 0.1508, 0.4246, 0.09916])
me_cube_015.materials.append(mat_material)
me_cube_015.use_remesh_preserve_volume = False
me_cube_015.use_remesh_preserve_attributes = False
me_cube_015.use_mirror_vertex_groups = False
me_cube_015.update()
me_plane_003 = bpy.data.meshes.new('Plane.003')
me_plane_003.from_pydata([(-1.0, -1.0, 0.0), (1.0, -1.0, 0.0), (-1.0, 1.0, 0.0), (1.0, 1.0, 0.0)], [], [(0, 1, 3, 2)])
_uv = me_plane_003.uv_layers.new(name='UVMap')
_uv.uv.foreach_set('vector', [0.0, 0.0, 1.0, 0.0, 1.0, 1.0, 0.0, 1.0])
me_plane_003.use_remesh_fix_poles = True
me_plane_003.use_remesh_preserve_attributes = False
me_plane_003.use_mirror_vertex_groups = False
me_plane_003.update()
me_plane_004 = bpy.data.meshes.new('Plane.004')
me_plane_004.from_pydata([(-1.0, -1.0, 0.0), (1.0, -1.0, 0.0), (-1.0, 1.0, 0.0), (1.0, 1.0, 0.0)], [], [(0, 1, 3, 2)])
_uv = me_plane_004.uv_layers.new(name='UVMap')
_uv.uv.foreach_set('vector', [0.0, 0.0, 1.0, 0.0, 1.0, 1.0, 0.0, 1.0])
me_plane_004.materials.append(mat_material_004)
me_plane_004.use_remesh_fix_poles = True
me_plane_004.use_remesh_preserve_attributes = False
me_plane_004.use_mirror_vertex_groups = False
me_plane_004.update()
me_plane_005 = bpy.data.meshes.new('Plane.005')
me_plane_005.from_pydata([(-1.0, -1.0, 0.0), (1.0, -1.0, 0.0), (-1.0, 1.0, 0.0), (1.0, 1.0, 0.0)], [], [(0, 1, 3, 2)])
_uv = me_plane_005.uv_layers.new(name='UVMap')
_uv.uv.foreach_set('vector', [0.0, 0.0, 1.0, 0.0, 1.0, 1.0, 0.0, 1.0])
me_plane_005.materials.append(mat_material_004)
me_plane_005.use_remesh_fix_poles = True
me_plane_005.use_remesh_preserve_attributes = False
me_plane_005.use_mirror_vertex_groups = False
me_plane_005.update()
me_plane_008 = bpy.data.meshes.new('Plane.008')
me_plane_008.from_pydata([(-1.0, -1.0, 0.0), (1.0, -1.0, 0.0), (-1.0, 1.0, 0.0), (1.0, 1.0, 0.0), (2.0, -1.0, 0.0), (2.0, 1.0, 0.0), (-1.0, -2.0, 0.0), (1.0, -2.0, 0.0), (1.0, -4.0, 0.0), (2.0, -4.0, 0.0)], [], [(0, 1, 3, 2), (3, 1, 4, 5), (1, 0, 6, 7), (4, 1, 8, 9)])
_uv = me_plane_008.uv_layers.new(name='UVMap')
_uv.uv.foreach_set('vector', [0.0, 0.0, 1.0, 0.0, 1.0, 1.0, 0.0, 1.0, 1.0, 1.0, 1.0, 0.0, 1.0, 0.0, 1.0, 1.0, 1.0, 0.0, 0.0, 0.0, 0.0, 0.0, 1.0, 0.0, 1.0, 0.0, 1.0, 0.0, 1.0, 0.0, 1.0, 0.0])
me_plane_008.materials.append(mat_material_004)
me_plane_008.use_remesh_fix_poles = True
me_plane_008.use_remesh_preserve_attributes = False
me_plane_008.use_mirror_vertex_groups = False
me_plane_008.update()
me_plane_009 = bpy.data.meshes.new('Plane.009')
me_plane_009.from_pydata([(-1.0, -1.0, 0.0), (1.0, -1.0, 0.0), (-1.0, 1.0, 0.0), (1.0, 1.0, 0.0), (-1.0, -1.0, 0.0), (1.0, -1.0, 0.0), (-1.0, -2.0, 0.0), (1.0, -2.0, 0.0)], [], [(0, 1, 3, 2), (1, 0, 4, 5), (5, 4, 6, 7)])
_uv = me_plane_009.uv_layers.new(name='UVMap')
_uv.uv.foreach_set('vector', [0.0, 0.0, 1.0, 0.0, 1.0, 1.0, 0.0, 1.0, 1.0, 0.0, 0.0, 0.0, 0.0, 0.0, 1.0, 0.0, 1.0, 0.0, 0.0, 0.0, 0.0, 0.0, 1.0, 0.0])
me_plane_009.materials.append(mat_material_004)
me_plane_009.use_remesh_fix_poles = True
me_plane_009.use_remesh_preserve_attributes = False
me_plane_009.use_mirror_vertex_groups = False
me_plane_009.update()
me_plane_010 = bpy.data.meshes.new('Plane.010')
me_plane_010.from_pydata([(-1.0, -1.0, 0.0), (1.0, -1.0, 0.0), (-1.0, 1.0, 0.0), (1.0, 1.0, 0.0)], [], [(0, 1, 3, 2)])
_uv = me_plane_010.uv_layers.new(name='UVMap')
_uv.uv.foreach_set('vector', [0.0, 0.0, 1.0, 0.0, 1.0, 1.0, 0.0, 1.0])
me_plane_010.materials.append(mat_material_004)
me_plane_010.use_remesh_fix_poles = True
me_plane_010.use_remesh_preserve_attributes = False
me_plane_010.use_mirror_vertex_groups = False
me_plane_010.update()
me_plane_011 = bpy.data.meshes.new('Plane.011')
me_plane_011.from_pydata([(-1.0, -1.0, 0.0), (1.0, -1.0, 0.0), (-1.0, 1.0, 0.0), (1.0, 1.0, 0.0), (-1.0, 2.0, 0.0), (1.0, 2.0, 0.0), (1.976, 1.0, 0.0), (1.976, 2.0, 0.0), (1.976, -1.0, 0.0), (1.976, 1.0, 0.0)], [], [(0, 1, 3, 2), (2, 3, 5, 4), (5, 3, 6, 7), (3, 1, 8, 9)])
_uv = me_plane_011.uv_layers.new(name='UVMap')
_uv.uv.foreach_set('vector', [0.0, 0.0, 1.0, 0.0, 1.0, 1.0, 0.0, 1.0, 0.0, 1.0, 1.0, 1.0, 1.0, 1.0, 0.0, 1.0, 1.0, 1.0, 1.0, 1.0, 1.0, 1.0, 1.0, 1.0, 1.0, 1.0, 1.0, 0.0, 1.0, 0.0, 1.0, 1.0])
me_plane_011.use_remesh_fix_poles = True
me_plane_011.use_remesh_preserve_attributes = False
me_plane_011.use_mirror_vertex_groups = False
me_plane_011.update()
me_plane_012 = bpy.data.meshes.new('Plane.012')
me_plane_012.from_pydata([(-1.0, -1.0, 0.0), (1.0, -1.0, 0.0), (-1.0, 1.0, 0.0), (1.0, 1.0, 0.0)], [], [(0, 1, 3, 2)])
_uv = me_plane_012.uv_layers.new(name='UVMap')
_uv.uv.foreach_set('vector', [0.0, 0.0, 1.0, 0.0, 1.0, 1.0, 0.0, 1.0])
me_plane_012.materials.append(mat_material_004)
me_plane_012.use_remesh_fix_poles = True
me_plane_012.use_remesh_preserve_attributes = False
me_plane_012.use_mirror_vertex_groups = False
me_plane_012.update()
me_plane_013 = bpy.data.meshes.new('Plane.013')
me_plane_013.from_pydata([(-1.0, -1.0, 0.0), (1.0, -1.0, 0.0), (-1.0, 1.0, 0.0), (1.0, 1.0, 0.0)], [], [(0, 1, 3, 2)])
_uv = me_plane_013.uv_layers.new(name='UVMap')
_uv.uv.foreach_set('vector', [0.0, 0.0, 1.0, 0.0, 1.0, 1.0, 0.0, 1.0])
me_plane_013.materials.append(mat_material_004)
me_plane_013.use_remesh_fix_poles = True
me_plane_013.use_remesh_preserve_attributes = False
me_plane_013.use_mirror_vertex_groups = False
me_plane_013.update()
me_plane_014 = bpy.data.meshes.new('Plane.014')
me_plane_014.from_pydata([(-1.0, -1.0, 0.0), (0.000228, -1.0, 0.0), (-1.0, 1.0, 0.0), (0.000228, 1.0, 0.0)], [], [(0, 1, 3, 2)])
_uv = me_plane_014.uv_layers.new(name='UVMap')
_uv.uv.foreach_set('vector', [0.0, 0.0, 1.0, 0.0, 1.0, 1.0, 0.0, 1.0])
me_plane_014.materials.append(mat_material_007)
me_plane_014.use_remesh_fix_poles = True
me_plane_014.use_remesh_preserve_attributes = False
me_plane_014.use_mirror_vertex_groups = False
me_plane_014.update()
me_plane_015 = bpy.data.meshes.new('Plane.015')
me_plane_015.from_pydata([(-1.0, -1.0, 0.0), (0.000228, -1.0, 0.0), (-1.0, 1.0, 0.0), (0.000228, 1.0, 0.0)], [], [(0, 1, 3, 2)])
_uv = me_plane_015.uv_layers.new(name='UVMap')
_uv.uv.foreach_set('vector', [0.0, 0.0, 1.0, 0.0, 1.0, 1.0, 0.0, 1.0])
me_plane_015.materials.append(mat_material_007)
me_plane_015.use_remesh_fix_poles = True
me_plane_015.use_remesh_preserve_attributes = False
me_plane_015.use_mirror_vertex_groups = False
me_plane_015.update()
me_plane_016 = bpy.data.meshes.new('Plane.016')
me_plane_016.from_pydata([(-1.0, -1.0, 0.0), (0.000228, -1.0, 0.0), (-1.0, 1.0, 0.0), (0.000228, 1.0, 0.0)], [], [(0, 1, 3, 2)])
_uv = me_plane_016.uv_layers.new(name='UVMap')
_uv.uv.foreach_set('vector', [0.0, 0.0, 1.0, 0.0, 1.0, 1.0, 0.0, 1.0])
me_plane_016.materials.append(mat_material_007)
me_plane_016.use_remesh_fix_poles = True
me_plane_016.use_remesh_preserve_attributes = False
me_plane_016.use_mirror_vertex_groups = False
me_plane_016.update()
me_plane_017 = bpy.data.meshes.new('Plane.017')
me_plane_017.from_pydata([(-1.0, -1.0, 0.0), (0.000228, -1.0, 0.0), (-1.0, 1.0, 0.0), (0.000228, 1.0, 0.0)], [], [(0, 1, 3, 2)])
_uv = me_plane_017.uv_layers.new(name='UVMap')
_uv.uv.foreach_set('vector', [0.0, 0.0, 1.0, 0.0, 1.0, 1.0, 0.0, 1.0])
me_plane_017.materials.append(mat_material_007)
me_plane_017.use_remesh_fix_poles = True
me_plane_017.use_remesh_preserve_attributes = False
me_plane_017.use_mirror_vertex_groups = False
me_plane_017.update()
me_plane_018 = bpy.data.meshes.new('Plane.018')
me_plane_018.from_pydata([(-1.0, -1.0, 0.0), (0.000228, -1.0, 0.0), (-1.0, 1.0, 0.0), (0.000228, 1.0, 0.0)], [], [(0, 1, 3, 2)])
_uv = me_plane_018.uv_layers.new(name='UVMap')
_uv.uv.foreach_set('vector', [0.0, 0.0, 1.0, 0.0, 1.0, 1.0, 0.0, 1.0])
me_plane_018.materials.append(mat_material_007)
me_plane_018.use_remesh_fix_poles = True
me_plane_018.use_remesh_preserve_attributes = False
me_plane_018.use_mirror_vertex_groups = False
me_plane_018.update()
me_plane_019 = bpy.data.meshes.new('Plane.019')
me_plane_019.from_pydata([(-1.0, -1.0, 0.0), (1.0, -1.0, 0.0), (-1.0, 1.0, 0.0), (1.0, 1.0, 0.0)], [], [(0, 1, 3, 2)])
_uv = me_plane_019.uv_layers.new(name='UVMap')
_uv.uv.foreach_set('vector', [0.0, 0.0, 1.0, 0.0, 1.0, 1.0, 0.0, 1.0])
me_plane_019.materials.append(mat_material_007)
me_plane_019.use_remesh_fix_poles = True
me_plane_019.use_remesh_preserve_attributes = False
me_plane_019.use_mirror_vertex_groups = False
me_plane_019.update()
me_plane_021 = bpy.data.meshes.new('Plane.021')
me_plane_021.from_pydata([(-1.0, -1.0, 0.0), (1.0, -1.0, 0.0), (-1.0, 1.0, 0.0), (1.0, 1.0, 0.0)], [], [(0, 1, 3, 2)])
_uv = me_plane_021.uv_layers.new(name='UVMap')
_uv.uv.foreach_set('vector', [0.0, 0.0, 1.0, 0.0, 1.0, 1.0, 0.0, 1.0])
me_plane_021.materials.append(mat_material_007)
me_plane_021.use_remesh_fix_poles = True
me_plane_021.use_remesh_preserve_attributes = False
me_plane_021.use_mirror_vertex_groups = False
me_plane_021.update()
me_plane_022 = bpy.data.meshes.new('Plane.022')
me_plane_022.from_pydata([(-1.0, -1.0, 0.0), (1.0, -1.0, 0.0), (-1.0, 1.0, 0.0), (1.0, 1.0, 0.0)], [], [(0, 1, 3, 2)])
_uv = me_plane_022.uv_layers.new(name='UVMap')
_uv.uv.foreach_set('vector', [0.0, 0.0, 1.0, 0.0, 1.0, 1.0, 0.0, 1.0])
me_plane_022.materials.append(mat_material_007)
me_plane_022.use_remesh_fix_poles = True
me_plane_022.use_remesh_preserve_attributes = False
me_plane_022.use_mirror_vertex_groups = False
me_plane_022.update()
me_plane_023 = bpy.data.meshes.new('Plane.023')
me_plane_023.from_pydata([(-1.0, -1.0, 0.0), (1.0, -1.0, 0.0), (-1.0, 1.0, 0.0), (1.0, 1.0, 0.0)], [], [(0, 1, 3, 2)])
_uv = me_plane_023.uv_layers.new(name='UVMap')
_uv.uv.foreach_set('vector', [0.0, 0.0, 1.0, 0.0, 1.0, 1.0, 0.0, 1.0])
me_plane_023.materials.append(mat_material_007)
me_plane_023.use_remesh_fix_poles = True
me_plane_023.use_remesh_preserve_attributes = False
me_plane_023.use_mirror_vertex_groups = False
me_plane_023.update()
me_plane_024 = bpy.data.meshes.new('Plane.024')
me_plane_024.from_pydata([(-1.0, -1.0, 0.0), (1.0, -1.0, 0.0), (-1.0, 1.0, 0.0), (1.0, 1.0, 0.0)], [], [(0, 1, 3, 2)])
_uv = me_plane_024.uv_layers.new(name='UVMap')
_uv.uv.foreach_set('vector', [0.0, 0.0, 1.0, 0.0, 1.0, 1.0, 0.0, 1.0])
me_plane_024.materials.append(mat_material_007)
me_plane_024.use_remesh_fix_poles = True
me_plane_024.use_remesh_preserve_attributes = False
me_plane_024.use_mirror_vertex_groups = False
me_plane_024.update()
me_plane_025 = bpy.data.meshes.new('Plane.025')
me_plane_025.from_pydata([(-1.0, -1.0, 0.0), (1.0, -1.0, 0.0), (-1.0, 1.0, 0.0), (1.0, 1.0, 0.0)], [], [(0, 1, 3, 2)])
_uv = me_plane_025.uv_layers.new(name='UVMap')
_uv.uv.foreach_set('vector', [0.0, 0.0, 1.0, 0.0, 1.0, 1.0, 0.0, 1.0])
me_plane_025.materials.append(mat_material_007)
me_plane_025.use_remesh_fix_poles = True
me_plane_025.use_remesh_preserve_attributes = False
me_plane_025.use_mirror_vertex_groups = False
me_plane_025.update()
me_plane_026 = bpy.data.meshes.new('Plane.026')
me_plane_026.from_pydata([(-1.0, -1.0, 0.0), (1.0, -1.0, 0.0), (-1.0, 1.0, 0.0), (1.0, 1.0, 0.0)], [], [(0, 1, 3, 2)])
_uv = me_plane_026.uv_layers.new(name='UVMap')
_uv.uv.foreach_set('vector', [0.0, 0.0, 1.0, 0.0, 1.0, 1.0, 0.0, 1.0])
me_plane_026.materials.append(mat_material_007)
me_plane_026.use_remesh_fix_poles = True
me_plane_026.use_remesh_preserve_attributes = False
me_plane_026.use_mirror_vertex_groups = False
me_plane_026.update()
me_plane_027 = bpy.data.meshes.new('Plane.027')
me_plane_027.from_pydata([(-1.0, -1.0, 0.0), (1.0, -1.0, 0.0), (-1.0, 1.0, 0.0), (1.0, 1.0, 0.0)], [], [(0, 1, 3, 2)])
_uv = me_plane_027.uv_layers.new(name='UVMap')
_uv.uv.foreach_set('vector', [0.0, 0.0, 1.0, 0.0, 1.0, 1.0, 0.0, 1.0])
me_plane_027.materials.append(mat_material_007)
me_plane_027.use_remesh_fix_poles = True
me_plane_027.use_remesh_preserve_attributes = False
me_plane_027.use_mirror_vertex_groups = False
me_plane_027.update()
me_plane_028 = bpy.data.meshes.new('Plane.028')
me_plane_028.from_pydata([(-1.0, -1.0, 0.0), (1.0, -1.0, 0.0), (-1.0, 1.0, 0.0), (1.0, 1.0, 0.0)], [], [(0, 1, 3, 2)])
_uv = me_plane_028.uv_layers.new(name='UVMap')
_uv.uv.foreach_set('vector', [0.0, 0.0, 1.0, 0.0, 1.0, 1.0, 0.0, 1.0])
me_plane_028.materials.append(mat_material_007)
me_plane_028.use_remesh_fix_poles = True
me_plane_028.use_remesh_preserve_attributes = False
me_plane_028.use_mirror_vertex_groups = False
me_plane_028.update()
me_plane_029 = bpy.data.meshes.new('Plane.029')
me_plane_029.from_pydata([(-1.0, -1.0, 0.0), (1.0, -1.0, 0.0), (-1.0, 1.0, 0.0), (1.0, 1.0, 0.0)], [], [(0, 1, 3, 2)])
_uv = me_plane_029.uv_layers.new(name='UVMap')
_uv.uv.foreach_set('vector', [0.0, 0.0, 1.0, 0.0, 1.0, 1.0, 0.0, 1.0])
me_plane_029.materials.append(mat_material_007)
me_plane_029.use_remesh_fix_poles = True
me_plane_029.use_remesh_preserve_attributes = False
me_plane_029.use_mirror_vertex_groups = False
me_plane_029.update()
me_plane_031 = bpy.data.meshes.new('Plane.031')
me_plane_031.from_pydata([(-1.0, -1.0, 0.0), (1.0, -1.0, 0.0), (-1.0, 1.0, 0.0), (1.0, 1.0, 0.0)], [], [(0, 1, 3, 2)])
_uv = me_plane_031.uv_layers.new(name='UVMap')
_uv.uv.foreach_set('vector', [0.0, 0.0, 1.0, 0.0, 1.0, 1.0, 0.0, 1.0])
me_plane_031.materials.append(mat_material_007)
me_plane_031.use_remesh_fix_poles = True
me_plane_031.use_remesh_preserve_attributes = False
me_plane_031.use_mirror_vertex_groups = False
me_plane_031.update()
me_plane_032 = bpy.data.meshes.new('Plane.032')
me_plane_032.from_pydata([(-1.0, -1.0, 0.0), (1.0, -1.0, 0.0), (-1.0, 1.0, 0.0), (1.0, 1.0, 0.0)], [], [(0, 1, 3, 2)])
_uv = me_plane_032.uv_layers.new(name='UVMap')
_uv.uv.foreach_set('vector', [0.0, 0.0, 1.0, 0.0, 1.0, 1.0, 0.0, 1.0])
me_plane_032.materials.append(mat_material_007)
me_plane_032.use_remesh_fix_poles = True
me_plane_032.use_remesh_preserve_attributes = False
me_plane_032.use_mirror_vertex_groups = False
me_plane_032.update()
me_plane_033 = bpy.data.meshes.new('Plane.033')
me_plane_033.from_pydata([(-1.0, -1.0, 0.0), (1.0, -1.0, 0.0), (-1.0, 1.0, 0.0), (1.0, 1.0, 0.0)], [], [(0, 1, 3, 2)])
_uv = me_plane_033.uv_layers.new(name='UVMap')
_uv.uv.foreach_set('vector', [0.0, 0.0, 1.0, 0.0, 1.0, 1.0, 0.0, 1.0])
me_plane_033.materials.append(mat_material_007)
me_plane_033.use_remesh_fix_poles = True
me_plane_033.use_remesh_preserve_attributes = False
me_plane_033.use_mirror_vertex_groups = False
me_plane_033.update()
me_plane_034 = bpy.data.meshes.new('Plane.034')
me_plane_034.from_pydata([(-1.0, -1.0, 0.0), (1.0, -1.0, 0.0), (-1.0, 1.0, 0.0), (1.0, 1.0, 0.0)], [], [(0, 1, 3, 2)])
_uv = me_plane_034.uv_layers.new(name='UVMap')
_uv.uv.foreach_set('vector', [0.0, 0.0, 1.0, 0.0, 1.0, 1.0, 0.0, 1.0])
me_plane_034.materials.append(mat_material_007)
me_plane_034.use_remesh_fix_poles = True
me_plane_034.use_remesh_preserve_attributes = False
me_plane_034.use_mirror_vertex_groups = False
me_plane_034.update()
me_plane_035 = bpy.data.meshes.new('Plane.035')
me_plane_035.from_pydata([(-1.0, -1.0, 0.0), (1.0, -1.0, 0.0), (-1.0, 1.0, 0.0), (1.0, 1.0, 0.0)], [], [(0, 1, 3, 2)])
_uv = me_plane_035.uv_layers.new(name='UVMap')
_uv.uv.foreach_set('vector', [0.0, 0.0, 1.0, 0.0, 1.0, 1.0, 0.0, 1.0])
me_plane_035.materials.append(mat_material_007)
me_plane_035.use_remesh_fix_poles = True
me_plane_035.use_remesh_preserve_attributes = False
me_plane_035.use_mirror_vertex_groups = False
me_plane_035.update()
me_plane_036 = bpy.data.meshes.new('Plane.036')
me_plane_036.from_pydata([(-1.0, -1.0, 0.0), (1.0, -1.0, 0.0), (-1.0, 1.0, 0.0), (1.0, 1.0, 0.0)], [], [(0, 1, 3, 2)])
_uv = me_plane_036.uv_layers.new(name='UVMap')
_uv.uv.foreach_set('vector', [0.0, 0.0, 1.0, 0.0, 1.0, 1.0, 0.0, 1.0])
me_plane_036.materials.append(mat_material_007)
me_plane_036.use_remesh_fix_poles = True
me_plane_036.use_remesh_preserve_attributes = False
me_plane_036.use_mirror_vertex_groups = False
me_plane_036.update()
me_plane_037 = bpy.data.meshes.new('Plane.037')
me_plane_037.from_pydata([(-1.0, -1.0, 0.0), (1.0, -1.0, 0.0), (-1.0, 1.0, 0.0), (1.0, 1.0, 0.0)], [], [(0, 1, 3, 2)])
_uv = me_plane_037.uv_layers.new(name='UVMap')
_uv.uv.foreach_set('vector', [0.0, 0.0, 1.0, 0.0, 1.0, 1.0, 0.0, 1.0])
me_plane_037.materials.append(mat_material_007)
me_plane_037.use_remesh_fix_poles = True
me_plane_037.use_remesh_preserve_attributes = False
me_plane_037.use_mirror_vertex_groups = False
me_plane_037.update()
me_plane_038 = bpy.data.meshes.new('Plane.038')
me_plane_038.from_pydata([(-1.0, -1.0, 0.0), (1.0, -1.0, 0.0), (-1.0, 1.0, 0.0), (1.0, 1.0, 0.0)], [], [(0, 1, 3, 2)])
_uv = me_plane_038.uv_layers.new(name='UVMap')
_uv.uv.foreach_set('vector', [0.0, 0.0, 1.0, 0.0, 1.0, 1.0, 0.0, 1.0])
me_plane_038.materials.append(mat_material_007)
me_plane_038.use_remesh_fix_poles = True
me_plane_038.use_remesh_preserve_attributes = False
me_plane_038.use_mirror_vertex_groups = False
me_plane_038.update()
me_plane_039 = bpy.data.meshes.new('Plane.039')
me_plane_039.from_pydata([(-1.0, -1.0, 0.0), (1.0, -1.0, 0.0), (-1.0, 1.0, 0.0), (1.0, 1.0, 0.0)], [], [(0, 1, 3, 2)])
_uv = me_plane_039.uv_layers.new(name='UVMap')
_uv.uv.foreach_set('vector', [0.0, 0.0, 1.0, 0.0, 1.0, 1.0, 0.0, 1.0])
me_plane_039.materials.append(mat_material_007)
me_plane_039.use_remesh_fix_poles = True
me_plane_039.use_remesh_preserve_attributes = False
me_plane_039.use_mirror_vertex_groups = False
me_plane_039.update()
me_plane_040 = bpy.data.meshes.new('Plane.040')
me_plane_040.from_pydata([(-1.0, -1.0, 0.0), (1.0, -1.0, 0.0), (-1.0, 1.0, 0.0), (1.0, 1.0, 0.0)], [], [(0, 1, 3, 2)])
_uv = me_plane_040.uv_layers.new(name='UVMap')
_uv.uv.foreach_set('vector', [0.0, 0.0, 1.0, 0.0, 1.0, 1.0, 0.0, 1.0])
me_plane_040.materials.append(mat_material_007)
me_plane_040.use_remesh_fix_poles = True
me_plane_040.use_remesh_preserve_attributes = False
me_plane_040.use_mirror_vertex_groups = False
me_plane_040.update()
me_plane_041 = bpy.data.meshes.new('Plane.041')
me_plane_041.from_pydata([(-1.0, -1.0, 0.0), (1.0, -1.0, 0.0), (-1.0, 1.0, 0.0), (1.0, 1.0, 0.0)], [], [(0, 1, 3, 2)])
_uv = me_plane_041.uv_layers.new(name='UVMap')
_uv.uv.foreach_set('vector', [0.0, 0.0, 1.0, 0.0, 1.0, 1.0, 0.0, 1.0])
me_plane_041.materials.append(mat_material_007)
me_plane_041.use_remesh_fix_poles = True
me_plane_041.use_remesh_preserve_attributes = False
me_plane_041.use_mirror_vertex_groups = False
me_plane_041.update()
me_plane_042 = bpy.data.meshes.new('Plane.042')
me_plane_042.from_pydata([(-1.0, -1.0, 0.0), (1.0, -1.0, 0.0), (-1.0, 1.0, 0.0), (1.0, 1.0, 0.0)], [], [(0, 1, 3, 2)])
_uv = me_plane_042.uv_layers.new(name='UVMap')
_uv.uv.foreach_set('vector', [0.0, 0.0, 1.0, 0.0, 1.0, 1.0, 0.0, 1.0])
me_plane_042.materials.append(mat_material_007)
me_plane_042.use_remesh_fix_poles = True
me_plane_042.use_remesh_preserve_attributes = False
me_plane_042.use_mirror_vertex_groups = False
me_plane_042.update()
me_plane_043 = bpy.data.meshes.new('Plane.043')
me_plane_043.from_pydata([(-1.0, -1.0, 0.0), (1.0, -1.0, 0.0), (-1.0, 1.0, 0.0), (1.0, 1.0, 0.0)], [], [(0, 1, 3, 2)])
_uv = me_plane_043.uv_layers.new(name='UVMap')
_uv.uv.foreach_set('vector', [0.0, 0.0, 1.0, 0.0, 1.0, 1.0, 0.0, 1.0])
me_plane_043.materials.append(mat_material_007)
me_plane_043.use_remesh_fix_poles = True
me_plane_043.use_remesh_preserve_attributes = False
me_plane_043.use_mirror_vertex_groups = False
me_plane_043.update()
me_plane_044 = bpy.data.meshes.new('Plane.044')
me_plane_044.from_pydata([(-1.0, -1.0, 0.0), (1.0, -1.0, 0.0), (-1.0, 1.0, 0.0), (1.0, 1.0, 0.0)], [], [(0, 1, 3, 2)])
_uv = me_plane_044.uv_layers.new(name='UVMap')
_uv.uv.foreach_set('vector', [0.0, 0.0, 1.0, 0.0, 1.0, 1.0, 0.0, 1.0])
me_plane_044.materials.append(mat_material_007)
me_plane_044.use_remesh_fix_poles = True
me_plane_044.use_remesh_preserve_attributes = False
me_plane_044.use_mirror_vertex_groups = False
me_plane_044.update()
me_plane_045 = bpy.data.meshes.new('Plane.045')
me_plane_045.from_pydata([(-1.0, -1.0, 0.0), (1.0, -1.0, 0.0), (-1.0, 1.0, 0.0), (1.0, 1.0, 0.0)], [], [(0, 1, 3, 2)])
_uv = me_plane_045.uv_layers.new(name='UVMap')
_uv.uv.foreach_set('vector', [0.0, 0.0, 1.0, 0.0, 1.0, 1.0, 0.0, 1.0])
me_plane_045.materials.append(mat_material_007)
me_plane_045.use_remesh_fix_poles = True
me_plane_045.use_remesh_preserve_attributes = False
me_plane_045.use_mirror_vertex_groups = False
me_plane_045.update()
me_plane_046 = bpy.data.meshes.new('Plane.046')
me_plane_046.from_pydata([(-1.0, -1.0, 0.0), (1.0, -1.0, 0.0), (-1.0, 1.0, 0.0), (1.0, 1.0, 0.0)], [], [(0, 1, 3, 2)])
_uv = me_plane_046.uv_layers.new(name='UVMap')
_uv.uv.foreach_set('vector', [0.0, 0.0, 1.0, 0.0, 1.0, 1.0, 0.0, 1.0])
me_plane_046.materials.append(mat_material_007)
me_plane_046.use_remesh_fix_poles = True
me_plane_046.use_remesh_preserve_attributes = False
me_plane_046.use_mirror_vertex_groups = False
me_plane_046.update()
me_plane_047 = bpy.data.meshes.new('Plane.047')
me_plane_047.from_pydata([(-1.0, -1.0, 0.0), (1.0, -1.0, 0.0), (-1.0, 1.0, 0.0), (1.0, 1.0, 0.0)], [], [(0, 1, 3, 2)])
_uv = me_plane_047.uv_layers.new(name='UVMap')
_uv.uv.foreach_set('vector', [0.0, 0.0, 1.0, 0.0, 1.0, 1.0, 0.0, 1.0])
me_plane_047.materials.append(mat_material_007)
me_plane_047.use_remesh_fix_poles = True
me_plane_047.use_remesh_preserve_attributes = False
me_plane_047.use_mirror_vertex_groups = False
me_plane_047.update()
me_plane_048 = bpy.data.meshes.new('Plane.048')
me_plane_048.from_pydata([(-1.0, -1.0, 0.0), (1.0, -1.0, 0.0), (-1.0, 1.0, 0.0), (1.0, 1.0, 0.0)], [], [(0, 1, 3, 2)])
_uv = me_plane_048.uv_layers.new(name='UVMap')
_uv.uv.foreach_set('vector', [0.0, 0.0, 1.0, 0.0, 1.0, 1.0, 0.0, 1.0])
me_plane_048.materials.append(mat_material_007)
me_plane_048.use_remesh_fix_poles = True
me_plane_048.use_remesh_preserve_attributes = False
me_plane_048.use_mirror_vertex_groups = False
me_plane_048.update()
me_cube_007 = bpy.data.meshes.new('Cube.007')
me_cube_007.from_pydata([(-1.0, -1.0, -1.0), (-1.0, -1.0, 0.0), (-1.0, 0.0, -1.0), (-1.0, 0.0, 0.0), (1.0, -1.0, -1.0), (1.0, -1.0, 0.0), (1.0, 0.0, -1.0), (1.0, 0.0, 0.0)], [], [(0, 1, 3, 2), (2, 3, 7, 6), (6, 7, 5, 4), (4, 5, 1, 0), (2, 6, 4, 0), (7, 3, 1, 5)])
_uv = me_cube_007.uv_layers.new(name='UVMap')
_uv.uv.foreach_set('vector', [0.375, 0.0, 0.625, 0.0, 0.625, 0.25, 0.375, 0.25, 0.375, 0.25, 0.625, 0.25, 0.625, 0.5, 0.375, 0.5, 0.375, 0.5, 0.625, 0.5, 0.625, 0.75, 0.375, 0.75, 0.375, 0.75, 0.625, 0.75, 0.625, 1.0, 0.375, 1.0, 0.125, 0.5, 0.375, 0.5, 0.375, 0.75, 0.125, 0.75, 0.625, 0.5, 0.875, 0.5, 0.875, 0.75, 0.625, 0.75])
me_cube_007.materials.append(mat_material_006)
me_cube_007.use_remesh_fix_poles = True
me_cube_007.use_remesh_preserve_attributes = False
me_cube_007.use_mirror_vertex_groups = False
me_cube_007.update()
me_cube_008 = bpy.data.meshes.new('Cube.008')
me_cube_008.from_pydata([(-1.0, -1.0, -1.0), (-1.0, -1.0, 1.0), (-1.0, 0.0, -1.0), (-1.0, 0.0, 1.0), (1.0, -1.0, -1.0), (1.0, -1.0, 1.0), (1.0, 0.0, -1.0), (1.0, 0.0, 1.0)], [], [(0, 1, 3, 2), (2, 3, 7, 6), (6, 7, 5, 4), (4, 5, 1, 0), (2, 6, 4, 0), (7, 3, 1, 5)])
_uv = me_cube_008.uv_layers.new(name='UVMap')
_uv.uv.foreach_set('vector', [0.375, 0.0, 0.625, 0.0, 0.625, 0.25, 0.375, 0.25, 0.375, 0.25, 0.625, 0.25, 0.625, 0.5, 0.375, 0.5, 0.375, 0.5, 0.625, 0.5, 0.625, 0.75, 0.375, 0.75, 0.375, 0.75, 0.625, 0.75, 0.625, 1.0, 0.375, 1.0, 0.125, 0.5, 0.375, 0.5, 0.375, 0.75, 0.125, 0.75, 0.625, 0.5, 0.875, 0.5, 0.875, 0.75, 0.625, 0.75])
me_cube_008.materials.append(mat_material_006)
me_cube_008.use_remesh_fix_poles = True
me_cube_008.use_remesh_preserve_attributes = False
me_cube_008.use_mirror_vertex_groups = False
me_cube_008.update()
me_cube_009 = bpy.data.meshes.new('Cube.009')
me_cube_009.from_pydata([(-1.0, -1.0, -1.0), (-1.0, -1.0, 2.0), (-1.0, 0.0, -1.0), (-1.0, 0.0, 2.0), (1.0, -1.0, -1.0), (1.0, -1.0, 2.0), (1.0, 0.0, -1.0), (1.0, 0.0, 2.0)], [], [(0, 1, 3, 2), (2, 3, 7, 6), (6, 7, 5, 4), (4, 5, 1, 0), (2, 6, 4, 0), (7, 3, 1, 5)])
_uv = me_cube_009.uv_layers.new(name='UVMap')
_uv.uv.foreach_set('vector', [0.375, 0.0, 0.625, 0.0, 0.625, 0.25, 0.375, 0.25, 0.375, 0.25, 0.625, 0.25, 0.625, 0.5, 0.375, 0.5, 0.375, 0.5, 0.625, 0.5, 0.625, 0.75, 0.375, 0.75, 0.375, 0.75, 0.625, 0.75, 0.625, 1.0, 0.375, 1.0, 0.125, 0.5, 0.375, 0.5, 0.375, 0.75, 0.125, 0.75, 0.625, 0.5, 0.875, 0.5, 0.875, 0.75, 0.625, 0.75])
me_cube_009.materials.append(mat_material_006)
me_cube_009.use_remesh_fix_poles = True
me_cube_009.use_remesh_preserve_attributes = False
me_cube_009.use_mirror_vertex_groups = False
me_cube_009.update()
me_cube_010 = bpy.data.meshes.new('Cube.010')
me_cube_010.from_pydata([(-1.0, -1.0, -1.0), (-1.0, -1.0, 3.0), (-1.0, 0.0, -1.0), (-1.0, 0.0, 3.0), (1.0, -1.0, -1.0), (1.0, -1.0, 3.0), (1.0, 0.0, -1.0), (1.0, 0.0, 3.0)], [], [(0, 1, 3, 2), (2, 3, 7, 6), (6, 7, 5, 4), (4, 5, 1, 0), (2, 6, 4, 0), (7, 3, 1, 5)])
_uv = me_cube_010.uv_layers.new(name='UVMap')
_uv.uv.foreach_set('vector', [0.375, 0.0, 0.625, 0.0, 0.625, 0.25, 0.375, 0.25, 0.375, 0.25, 0.625, 0.25, 0.625, 0.5, 0.375, 0.5, 0.375, 0.5, 0.625, 0.5, 0.625, 0.75, 0.375, 0.75, 0.375, 0.75, 0.625, 0.75, 0.625, 1.0, 0.375, 1.0, 0.125, 0.5, 0.375, 0.5, 0.375, 0.75, 0.125, 0.75, 0.625, 0.5, 0.875, 0.5, 0.875, 0.75, 0.625, 0.75])
me_cube_010.materials.append(mat_material_006)
me_cube_010.use_remesh_fix_poles = True
me_cube_010.use_remesh_preserve_attributes = False
me_cube_010.use_mirror_vertex_groups = False
me_cube_010.update()

# ---- objects
ob_door = bpy.data.objects.new('Door', me_cube_011)
ob_ceiling = bpy.data.objects.new('Ceiling', me_plane_006)
ob_light = bpy.data.objects.new('Light', light_light)
ob_camera = bpy.data.objects.new('Camera', cam_camera)
ob_long_wall = bpy.data.objects.new('Long wall', me_cube_001)
ob_short_wall_001 = bpy.data.objects.new('Short Wall.001', me_cube_002)
ob_short_wall_002 = bpy.data.objects.new('Short Wall.002', me_cube_003)
ob_plane = bpy.data.objects.new('Plane', me_plane)
ob_plane_001 = bpy.data.objects.new('Plane.001', me_plane_001)
ob_plane_002 = bpy.data.objects.new('Plane.002', me_plane_002)
ob_short_wall = bpy.data.objects.new('Short Wall', me_cube)
ob_long_wall_001 = bpy.data.objects.new('Long wall.001', me_cube_001)
ob_short_wall_003 = bpy.data.objects.new('Short Wall.003', me_cube_002)
ob_plane_003 = bpy.data.objects.new('Plane.003', me_plane)
ob_plane_004 = bpy.data.objects.new('Plane.004', me_plane_001)
ob_short_wall_004 = bpy.data.objects.new('Short Wall.004', me_cube)
ob_long_wall_002 = bpy.data.objects.new('Long wall.002', me_cube_001)
ob_short_wall_005 = bpy.data.objects.new('Short Wall.005', me_cube_002)
ob_short_wall_007 = bpy.data.objects.new('Short Wall.007', me_cube)
ob_long_wall_005 = bpy.data.objects.new('Long wall.005', me_cube_001)
ob_short_wall_012 = bpy.data.objects.new('Short Wall.012', me_cube_002)
ob_short_wall_013 = bpy.data.objects.new('Short Wall.013', me_cube)
ob_short_wall_006 = bpy.data.objects.new('Short Wall.006', me_cube_004)
ob_long_wall_003 = bpy.data.objects.new('Long wall.003', me_cube_005)
ob_short_wall_008 = bpy.data.objects.new('Short Wall.008', me_cube_006)
ob_long_wall_004 = bpy.data.objects.new('Long wall.004', me_cube_012)
ob_short_wall_009 = bpy.data.objects.new('Short Wall.009', me_cube_013)
ob_short_wall_010 = bpy.data.objects.new('Short Wall.010', me_cube_014)
ob_long_wall_006 = bpy.data.objects.new('Long wall.006', me_cube_015)
ob_plane_005 = bpy.data.objects.new('Plane.005', me_plane_003)
ob_plane_006 = bpy.data.objects.new('Plane.006', me_plane_004)
ob_plane_007 = bpy.data.objects.new('Plane.007', me_plane_005)
ob_plane_009 = bpy.data.objects.new('Plane.009', me_plane_008)
ob_plane_010 = bpy.data.objects.new('Plane.010', me_plane_009)
ob_plane_011 = bpy.data.objects.new('Plane.011', me_plane_010)
ob_plane_012 = bpy.data.objects.new('Plane.012', me_plane_011)
ob_plane_008 = bpy.data.objects.new('Plane.008', me_plane_012)
ob_plane_013 = bpy.data.objects.new('Plane.013', me_plane_013)
ob_plane_014 = bpy.data.objects.new('Plane.014', me_plane_014)
ob_plane_015 = bpy.data.objects.new('Plane.015', me_plane_015)
ob_plane_016 = bpy.data.objects.new('Plane.016', me_plane_016)
ob_plane_017 = bpy.data.objects.new('Plane.017', me_plane_017)
ob_plane_018 = bpy.data.objects.new('Plane.018', me_plane_018)
ob_plane_019 = bpy.data.objects.new('Plane.019', me_plane_019)
ob_plane_021 = bpy.data.objects.new('Plane.021', me_plane_021)
ob_plane_022 = bpy.data.objects.new('Plane.022', me_plane_022)
ob_plane_023 = bpy.data.objects.new('Plane.023', me_plane_023)
ob_plane_024 = bpy.data.objects.new('Plane.024', me_plane_024)
ob_plane_025 = bpy.data.objects.new('Plane.025', me_plane_025)
ob_plane_026 = bpy.data.objects.new('Plane.026', me_plane_026)
ob_plane_027 = bpy.data.objects.new('Plane.027', me_plane_027)
ob_plane_028 = bpy.data.objects.new('Plane.028', me_plane_028)
ob_plane_029 = bpy.data.objects.new('Plane.029', me_plane_029)
ob_plane_031 = bpy.data.objects.new('Plane.031', me_plane_031)
ob_plane_032 = bpy.data.objects.new('Plane.032', me_plane_032)
ob_plane_033 = bpy.data.objects.new('Plane.033', me_plane_033)
ob_plane_034 = bpy.data.objects.new('Plane.034', me_plane_034)
ob_plane_035 = bpy.data.objects.new('Plane.035', me_plane_035)
ob_plane_036 = bpy.data.objects.new('Plane.036', me_plane_036)
ob_plane_037 = bpy.data.objects.new('Plane.037', me_plane_037)
ob_plane_038 = bpy.data.objects.new('Plane.038', me_plane_038)
ob_plane_039 = bpy.data.objects.new('Plane.039', me_plane_039)
ob_plane_040 = bpy.data.objects.new('Plane.040', me_plane_040)
ob_plane_041 = bpy.data.objects.new('Plane.041', me_plane_041)
ob_plane_042 = bpy.data.objects.new('Plane.042', me_plane_042)
ob_plane_043 = bpy.data.objects.new('Plane.043', me_plane_043)
ob_plane_044 = bpy.data.objects.new('Plane.044', me_plane_044)
ob_plane_045 = bpy.data.objects.new('Plane.045', me_plane_045)
ob_plane_046 = bpy.data.objects.new('Plane.046', me_plane_046)
ob_plane_047 = bpy.data.objects.new('Plane.047', me_plane_047)
ob_plane_048 = bpy.data.objects.new('Plane.048', me_plane_048)
ob_stair = bpy.data.objects.new('Stair', me_cube_007)
ob_stair_001 = bpy.data.objects.new('Stair.001', me_cube_008)
ob_stair_002 = bpy.data.objects.new('Stair.002', me_cube_009)
ob_stair_003 = bpy.data.objects.new('Stair.003', me_cube_010)

# ---- transforms, parenting, visibility, modifiers, constraints
ob_door.location = (-19.0, 23.0, 1.0)
ob_door.lock_rotations_4d = False
ob_door.empty_display_type = 'ARROWS'
ob_door.lineart.crease_threshold = 0.0
ob_ceiling.location = (0.0, 0.0, 0.0)
ob_ceiling.lineart.crease_threshold = 0.0
ob_light.location = (4.076, 1.005, 5.904)
ob_light.rotation_euler = (0.6503, 0.05522, 1.866)
ob_light.lock_rotations_4d = False
ob_light.empty_display_type = 'ARROWS'
ob_light.color = (0.0, 0.0, 0.0, 0.0)
ob_light.lineart.crease_threshold = 0.0
ob_camera.location = (7.359, -6.926, 4.958)
ob_camera.rotation_euler = (1.109, 0.0, 0.8149)
ob_camera.lock_rotations_4d = False
ob_camera.empty_display_type = 'ARROWS'
ob_camera.color = (0.0, 0.0, 0.0, 0.0)
ob_camera.display_type = 'WIRE'
ob_camera.lineart.crease_threshold = 0.0
ob_long_wall.location = (-21.14, 4.0, 1.0)
ob_long_wall.scale = (1.0, 2.0, 1.0)
ob_long_wall.lock_rotations_4d = False
ob_long_wall.empty_display_type = 'ARROWS'
ob_long_wall.lineart.crease_threshold = 0.0
ob_short_wall_001.location = (-21.14, 7.0, 1.0)
ob_short_wall_001.lock_rotations_4d = False
ob_short_wall_001.empty_display_type = 'ARROWS'
ob_short_wall_001.lineart.crease_threshold = 0.0
ob_short_wall_002.location = (-19.14, 8.0, 2.0)
ob_short_wall_002.rotation_euler = (0.0, -0.0, 3.142)
ob_short_wall_002.lock_rotations_4d = False
ob_short_wall_002.empty_display_type = 'ARROWS'
ob_short_wall_002.lineart.crease_threshold = 0.0
ob_plane.location = (-19.14, 1.0, 0.0)
ob_plane.lineart.crease_threshold = 0.0
ob_plane_001.location = (-19.14, 3.0, 0.0)
ob_plane_001.lineart.crease_threshold = 0.0
ob_plane_002.location = (-19.14, 5.0, 0.0)
ob_plane_002.lineart.crease_threshold = 0.0
ob_short_wall.location = (-21.14, 1.0, 1.0)
ob_short_wall.lock_rotations_4d = False
ob_short_wall.empty_display_type = 'ARROWS'
ob_short_wall.lineart.crease_threshold = 0.0
ob_long_wall_001.location = (-21.14, 4.0, 1.0)
ob_long_wall_001.scale = (1.0, 2.0, 1.0)
ob_long_wall_001.lock_rotations_4d = False
ob_long_wall_001.empty_display_type = 'ARROWS'
ob_long_wall_001.lineart.crease_threshold = 0.0
ob_short_wall_003.location = (-21.14, 7.0, 1.0)
ob_short_wall_003.lock_rotations_4d = False
ob_short_wall_003.empty_display_type = 'ARROWS'
ob_short_wall_003.lineart.crease_threshold = 0.0
ob_plane_003.location = (-19.14, 1.0, 0.0)
ob_plane_003.lineart.crease_threshold = 0.0
ob_plane_004.location = (-19.14, 3.0, 0.0)
ob_plane_004.lineart.crease_threshold = 0.0
ob_short_wall_004.location = (-21.14, 1.0, 1.0)
ob_short_wall_004.lock_rotations_4d = False
ob_short_wall_004.empty_display_type = 'ARROWS'
ob_short_wall_004.lineart.crease_threshold = 0.0
ob_long_wall_002.location = (-14.0, 25.0, 1.0)
ob_long_wall_002.rotation_euler = (0.0, -0.0, -1.571)
ob_long_wall_002.scale = (1.0, 2.0, 1.0)
ob_long_wall_002.lock_rotations_4d = False
ob_long_wall_002.empty_display_type = 'ARROWS'
ob_long_wall_002.lineart.crease_threshold = 0.0
ob_short_wall_005.location = (-11.0, 25.0, 1.0)
ob_short_wall_005.rotation_euler = (0.0, -0.0, -1.571)
ob_short_wall_005.lock_rotations_4d = False
ob_short_wall_005.empty_display_type = 'ARROWS'
ob_short_wall_005.lineart.crease_threshold = 0.0
ob_short_wall_007.location = (-17.0, 25.0, 1.0)
ob_short_wall_007.rotation_euler = (0.0, -0.0, -1.571)
ob_short_wall_007.lock_rotations_4d = False
ob_short_wall_007.empty_display_type = 'ARROWS'
ob_short_wall_007.lineart.crease_threshold = 0.0
ob_long_wall_005.location = (-11.0, 20.0, 1.0)
ob_long_wall_005.rotation_euler = (0.0, -0.0, 3.142)
ob_long_wall_005.scale = (1.0, 2.0, 1.0)
ob_long_wall_005.lock_rotations_4d = False
ob_long_wall_005.empty_display_type = 'ARROWS'
ob_long_wall_005.lineart.crease_threshold = 0.0
ob_short_wall_012.location = (-11.0, 17.0, 1.0)
ob_short_wall_012.rotation_euler = (0.0, -0.0, 3.142)
ob_short_wall_012.lock_rotations_4d = False
ob_short_wall_012.empty_display_type = 'ARROWS'
ob_short_wall_012.lineart.crease_threshold = 0.0
ob_short_wall_013.location = (-11.0, 23.0, 1.0)
ob_short_wall_013.rotation_euler = (0.0, -0.0, 3.142)
ob_short_wall_013.lock_rotations_4d = False
ob_short_wall_013.empty_display_type = 'ARROWS'
ob_short_wall_013.lineart.crease_threshold = 0.0
ob_short_wall_006.location = (-19.0, 25.0, 1.0)
ob_short_wall_006.lock_rotations_4d = False
ob_short_wall_006.empty_display_type = 'ARROWS'
ob_short_wall_006.lineart.crease_threshold = 0.0
ob_long_wall_003.location = (-21.14, 4.0, 1.0)
ob_long_wall_003.scale = (1.0, 2.0, 1.0)
ob_long_wall_003.lock_rotations_4d = False
ob_long_wall_003.empty_display_type = 'ARROWS'
ob_long_wall_003.lineart.crease_threshold = 0.0
ob_short_wall_008.location = (-21.14, 7.0, 1.0)
ob_short_wall_008.lock_rotations_4d = False
ob_short_wall_008.empty_display_type = 'ARROWS'
ob_short_wall_008.lineart.crease_threshold = 0.0
ob_long_wall_004.location = (-16.01, 17.0, 1.0)
ob_long_wall_004.rotation_euler = (0.0, -0.0, 1.571)
ob_long_wall_004.scale = (1.0, 2.0, 1.0)
ob_long_wall_004.lock_rotations_4d = False
ob_long_wall_004.empty_display_type = 'ARROWS'
ob_long_wall_004.lineart.crease_threshold = 0.0
ob_short_wall_009.location = (-19.01, 17.0, 1.0)
ob_short_wall_009.rotation_euler = (0.0, -0.0, 1.571)
ob_short_wall_009.lock_rotations_4d = False
ob_short_wall_009.empty_display_type = 'ARROWS'
ob_short_wall_009.lineart.crease_threshold = 0.0
ob_short_wall_010.location = (-13.0, 17.0, 1.0)
ob_short_wall_010.rotation_euler = (0.0, -0.0, 1.571)
ob_short_wall_010.lock_rotations_4d = False
ob_short_wall_010.empty_display_type = 'ARROWS'
ob_short_wall_010.lineart.crease_threshold = 0.0
ob_long_wall_006.location = (-19.0, 20.0, 1.0)
ob_long_wall_006.scale = (1.0, 2.0, 1.0)
ob_long_wall_006.lock_rotations_4d = False
ob_long_wall_006.empty_display_type = 'ARROWS'
ob_long_wall_006.lineart.crease_threshold = 0.0
ob_plane_005.location = (0.0, 0.0, 0.0)
ob_plane_005.lineart.crease_threshold = 0.0
ob_plane_006.location = (-17.0, 24.0, 0.0)
ob_plane_006.lineart.crease_threshold = 0.0
ob_plane_007.location = (-15.0, 24.0, 0.0)
ob_plane_007.lineart.crease_threshold = 0.0
ob_plane_009.location = (-13.0, 22.0, 0.0)
ob_plane_009.lineart.crease_threshold = 0.0
ob_plane_010.location = (-15.0, 22.0, 0.0)
ob_plane_010.lineart.crease_threshold = 0.0
ob_plane_011.location = (-17.0, 22.0, 0.0)
ob_plane_011.lineart.crease_threshold = 0.0
ob_plane_012.location = (-17.98, 19.0, 0.0)
ob_plane_012.lineart.crease_threshold = 0.0
ob_plane_008.location = (-15.0, 24.0, 0.0)
ob_plane_008.lineart.crease_threshold = 0.0
ob_plane_013.location = (-13.0, 24.0, 0.0)
ob_plane_013.lineart.crease_threshold = 0.0
ob_plane_014.location = (-10.0, 17.0, 4.0)
ob_plane_014.lineart.crease_threshold = 0.0
ob_plane_015.location = (-10.0, 19.0, 4.0)
ob_plane_015.lineart.crease_threshold = 0.0
ob_plane_016.location = (-10.0, 21.0, 4.0)
ob_plane_016.lineart.crease_threshold = 0.0
ob_plane_017.location = (-10.0, 23.0, 4.0)
ob_plane_017.lineart.crease_threshold = 0.0
ob_plane_018.location = (-10.0, 25.0, 4.0)
ob_plane_018.lineart.crease_threshold = 0.0
ob_plane_019.location = (-12.0, 17.0, 4.0)
ob_plane_019.lineart.crease_threshold = 0.0
ob_plane_021.location = (-12.0, 21.0, 4.0)
ob_plane_021.lineart.crease_threshold = 0.0
ob_plane_022.location = (-12.0, 23.0, 4.0)
ob_plane_022.lineart.crease_threshold = 0.0
ob_plane_023.location = (-12.0, 25.0, 4.0)
ob_plane_023.lineart.crease_threshold = 0.0
ob_plane_024.location = (-30.0, -12.0, 4.0)
ob_plane_024.lineart.crease_threshold = 0.0
ob_plane_025.location = (-30.0, -10.0, 4.0)
ob_plane_025.lineart.crease_threshold = 0.0
ob_plane_026.location = (-30.0, -8.0, 4.0)
ob_plane_026.lineart.crease_threshold = 0.0
ob_plane_027.location = (-30.0, -6.0, 4.0)
ob_plane_027.lineart.crease_threshold = 0.0
ob_plane_028.location = (-30.0, -4.0, 4.0)
ob_plane_028.lineart.crease_threshold = 0.0
ob_plane_029.location = (-14.0, 17.0, 4.0)
ob_plane_029.lineart.crease_threshold = 0.0
ob_plane_031.location = (-14.0, 21.0, 4.0)
ob_plane_031.lineart.crease_threshold = 0.0
ob_plane_032.location = (-14.0, 23.0, 4.0)
ob_plane_032.lineart.crease_threshold = 0.0
ob_plane_033.location = (-14.0, 25.0, 4.0)
ob_plane_033.lineart.crease_threshold = 0.0
ob_plane_034.location = (-15.0, 17.0, 4.0)
ob_plane_034.lineart.crease_threshold = 0.0
ob_plane_035.location = (-15.0, 19.0, 4.0)
ob_plane_035.lineart.crease_threshold = 0.0
ob_plane_036.location = (-15.0, 21.0, 4.0)
ob_plane_036.lineart.crease_threshold = 0.0
ob_plane_037.location = (-15.0, 23.0, 4.0)
ob_plane_037.lineart.crease_threshold = 0.0
ob_plane_038.location = (-15.0, 25.0, 4.0)
ob_plane_038.lineart.crease_threshold = 0.0
ob_plane_039.location = (-17.0, 17.0, 4.0)
ob_plane_039.lineart.crease_threshold = 0.0
ob_plane_040.location = (-17.0, 19.0, 4.0)
ob_plane_040.lineart.crease_threshold = 0.0
ob_plane_041.location = (-17.0, 21.0, 4.0)
ob_plane_041.lineart.crease_threshold = 0.0
ob_plane_042.location = (-17.0, 23.0, 4.0)
ob_plane_042.lineart.crease_threshold = 0.0
ob_plane_043.location = (-17.0, 25.0, 4.0)
ob_plane_043.lineart.crease_threshold = 0.0
ob_plane_044.location = (-19.0, 17.0, 4.0)
ob_plane_044.lineart.crease_threshold = 0.0
ob_plane_045.location = (-19.0, 19.0, 4.0)
ob_plane_045.lineart.crease_threshold = 0.0
ob_plane_046.location = (-19.0, 21.0, 4.0)
ob_plane_046.lineart.crease_threshold = 0.0
ob_plane_047.location = (-19.0, 23.0, 4.0)
ob_plane_047.lineart.crease_threshold = 0.0
ob_plane_048.location = (-19.0, 25.0, 4.0)
ob_plane_048.lineart.crease_threshold = 0.0
ob_stair.location = (-14.99, 19.0, 1.0)
ob_stair.rotation_euler = (0.0, -0.0, -1.571)
ob_stair.lineart.crease_threshold = 0.0
ob_stair_001.location = (-13.99, 19.0, 1.0)
ob_stair_001.rotation_euler = (0.0, -0.0, -1.571)
ob_stair_001.lineart.crease_threshold = 0.0
ob_stair_002.location = (-12.99, 19.0, 1.0)
ob_stair_002.rotation_euler = (0.0, -0.0, -1.571)
ob_stair_002.lineart.crease_threshold = 0.0
ob_stair_003.location = (-11.99, 19.0, 1.0)
ob_stair_003.rotation_euler = (0.0, -0.0, -1.571)
ob_stair_003.lineart.crease_threshold = 0.0

# ---- collection membership
scene.collection.objects.link(ob_door)
scene.collection.objects.link(ob_ceiling)
col_collection.objects.link(ob_light)
col_collection.objects.link(ob_camera)
col_module_1.objects.link(ob_long_wall)
col_module_1.objects.link(ob_short_wall_001)
col_module_1.objects.link(ob_short_wall_002)
col_module_1.objects.link(ob_plane)
col_module_1.objects.link(ob_plane_001)
col_module_1.objects.link(ob_plane_002)
col_module_1.objects.link(ob_short_wall)
col_module_1.objects.link(ob_long_wall_001)
col_module_1.objects.link(ob_short_wall_003)
col_module_1.objects.link(ob_plane_003)
col_module_1.objects.link(ob_plane_004)
col_module_1.objects.link(ob_short_wall_004)
col_module_1.objects.link(ob_long_wall_002)
col_module_1.objects.link(ob_short_wall_005)
col_module_1.objects.link(ob_short_wall_007)
col_module_1.objects.link(ob_long_wall_005)
col_module_1.objects.link(ob_short_wall_012)
col_module_1.objects.link(ob_short_wall_013)
col_module_1.objects.link(ob_short_wall_006)
col_module_1.objects.link(ob_long_wall_003)
col_module_1.objects.link(ob_short_wall_008)
col_module_1.objects.link(ob_long_wall_004)
col_module_1.objects.link(ob_short_wall_009)
col_module_1.objects.link(ob_short_wall_010)
col_module_1.objects.link(ob_long_wall_006)
col_module_1.objects.link(ob_plane_005)
col_module_1.objects.link(ob_plane_006)
col_module_1.objects.link(ob_plane_007)
col_module_1.objects.link(ob_plane_009)
col_module_1.objects.link(ob_plane_010)
col_module_1.objects.link(ob_plane_011)
col_module_1.objects.link(ob_plane_012)
col_module_1.objects.link(ob_plane_008)
col_module_1.objects.link(ob_plane_013)
col_module_1.objects.link(ob_plane_014)
col_module_1.objects.link(ob_plane_015)
col_module_1.objects.link(ob_plane_016)
col_module_1.objects.link(ob_plane_017)
col_module_1.objects.link(ob_plane_018)
col_module_1.objects.link(ob_plane_019)
col_module_1.objects.link(ob_plane_021)
col_module_1.objects.link(ob_plane_022)
col_module_1.objects.link(ob_plane_023)
col_module_1.objects.link(ob_plane_024)
col_module_1.objects.link(ob_plane_025)
col_module_1.objects.link(ob_plane_026)
col_module_1.objects.link(ob_plane_027)
col_module_1.objects.link(ob_plane_028)
col_module_1.objects.link(ob_plane_029)
col_module_1.objects.link(ob_plane_031)
col_module_1.objects.link(ob_plane_032)
col_module_1.objects.link(ob_plane_033)
col_module_1.objects.link(ob_plane_034)
col_module_1.objects.link(ob_plane_035)
col_module_1.objects.link(ob_plane_036)
col_module_1.objects.link(ob_plane_037)
col_module_1.objects.link(ob_plane_038)
col_module_1.objects.link(ob_plane_039)
col_module_1.objects.link(ob_plane_040)
col_module_1.objects.link(ob_plane_041)
col_module_1.objects.link(ob_plane_042)
col_module_1.objects.link(ob_plane_043)
col_module_1.objects.link(ob_plane_044)
col_module_1.objects.link(ob_plane_045)
col_module_1.objects.link(ob_plane_046)
col_module_1.objects.link(ob_plane_047)
col_module_1.objects.link(ob_plane_048)
col_stairs.objects.link(ob_stair)
col_stairs.objects.link(ob_stair_001)
col_stairs.objects.link(ob_stair_002)
col_stairs.objects.link(ob_stair_003)

# ---- scene / render settings (as saved in the file)
scene.camera = ob_camera
scene.frame_start = 1; scene.frame_end = 250; scene.frame_set(1)
scene.render.engine = 'BLENDER_EEVEE_NEXT'
scene.cycles.use_denoising = False
scene.cycles.samples = 128
scene.cycles.sampling_pattern = 'TABULATED_SOBOL'
scene.cycles.use_adaptive_sampling = False
scene.cycles.use_light_tree = False
scene.view_settings.view_transform = 'Filmic'
bpy.context.view_layer.update()
